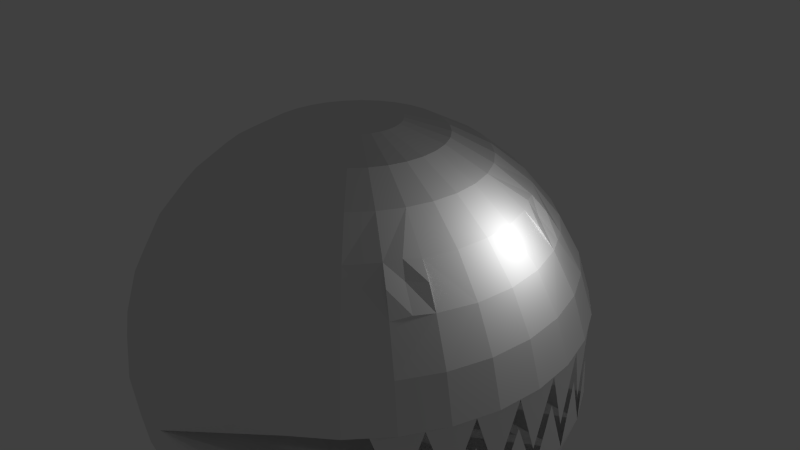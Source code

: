 # Source: snakehead.blend  (saved by Blender 2.76.0; exported with 4.5.12 LTS)
import bpy
from mathutils import Matrix  # noqa: F401  (used for matrix-valued properties, if any)

bpy.ops.wm.read_factory_settings(use_empty=True)
scene = bpy.context.scene
scene.name = 'Scene'

# ---- collections
col_collection_1 = bpy.data.collections.new('Collection 1'); scene.collection.children.link(col_collection_1)

# ---- materials (node trees are filled in below, after node groups)
mat_material_001 = bpy.data.materials.new('Material.001')
mat_material_001.alpha_threshold = 0.0
mat_material_001.use_transparent_shadow = False
mat_material_001.roughness = 0.5
mat_material_001.specular_intensity = 0.02098

# ---- material node trees

# ---- world
world_world = bpy.data.worlds.new('World'); scene.world = world_world
world_world.color = (0.05088, 0.05088, 0.05088)
world_world.use_sun_shadow = False
world_world.sun_shadow_jitter_overblur = 0.0
world_world.cycles.sampling_method = 'MANUAL'
world_world.cycles.sample_map_resolution = 256

# ---- cameras
cam_camera = bpy.data.cameras.new('Camera')
cam_camera.clip_end = 100.0
cam_camera.lens = 35.0
cam_camera.sensor_width = 32.0
cam_camera.sensor_height = 18.0
cam_camera.ortho_scale = 7.314
cam_camera.dof.focus_distance = 0.0
cam_camera.dof.aperture_fstop = 128.0

# ---- lights
light_point = bpy.data.lights.new('Point', 'POINT')
light_point.transmission_factor = 0.0
light_point.energy = 100.0
light_point.shadow_buffer_clip_start = 0.5
light_point.shadow_soft_size = 0.1
light_point.shadow_maximum_resolution = 0.006
light_point.use_absolute_resolution = True
light_point.cycles.use_multiple_importance_sampling = False
light_lamp = bpy.data.lights.new('Lamp', 'POINT')
light_lamp.transmission_factor = 0.0
light_lamp.cutoff_distance = 30.0
light_lamp.energy = 100.0
light_lamp.shadow_buffer_clip_start = 1.001
light_lamp.shadow_soft_size = 0.1
light_lamp.shadow_maximum_resolution = 0.006
light_lamp.use_absolute_resolution = True
light_lamp.cycles.use_multiple_importance_sampling = False

# ---- meshes
me_sphere = bpy.data.meshes.new('Sphere')
me_sphere.from_pydata([(-0.3539, 0.05439, 1.16), (-0.5318, 0.05439, 1.106), (-0.6957, 0.05439, 1.019), (-0.8394, 0.05439, 0.9007), (-0.9573, 0.05439, 0.757), (-1.045, 0.05439, 0.5931), (-1.099, 0.05439, 0.4153), (-1.117, 0.05439, 0.2303), (-1.099, 0.05439, 0.0453), (-1.045, 0.05439, -0.1326), (-0.9573, 0.05439, -0.2965), (-0.8394, 0.05439, -0.4402), (-0.6957, 0.05439, -0.5581), (-0.5318, 0.05439, -0.6457), (-0.3539, 0.05439, -0.6997), (-0.1689, 0.05439, -0.7179), (-0.3503, 0.09047, 1.16), (-0.5248, 0.1252, 1.106), (-0.6856, 0.1572, 1.019), (-0.8265, 0.1852, 0.9007), (-0.9421, 0.2082, 0.757), (-1.028, 0.2253, 0.5931), (-1.081, 0.2358, 0.4153), (-1.099, 0.2394, 0.2303), (-1.081, 0.2358, 0.0453), (-1.028, 0.2253, -0.1326), (-0.9421, 0.2082, -0.2965), (-0.8265, 0.1852, -0.4402), (-0.6856, 0.1572, -0.5581), (-0.5248, 0.1252, -0.6457), (-0.3503, 0.09047, -0.6997), (-0.3398, 0.1252, 1.16), (-0.5041, 0.1932, 1.106), (-0.6556, 0.256, 1.019), (-0.7883, 0.311, 0.9007), (-0.8973, 0.3561, 0.757), (-0.9782, 0.3896, 0.5931), (-1.028, 0.4103, 0.4153), (-1.045, 0.4172, 0.2303), (-1.028, 0.4103, 0.0453), (-0.9782, 0.3896, -0.1326), (-0.8973, 0.3561, -0.2965), (-0.7883, 0.311, -0.4402), (-0.6556, 0.256, -0.5581), (-0.5041, 0.1932, -0.6457), (-0.3398, 0.1252, -0.6997), (-0.3227, 0.1572, 1.16), (-0.4706, 0.256, 1.106), (-0.6069, 0.347, 1.019), (-0.7264, 0.4269, 0.9007), (-0.8244, 0.4924, 0.757), (-0.8973, 0.5411, 0.5931), (-0.9421, 0.571, 0.4153), (-0.9573, 0.5812, 0.2303), (-0.9421, 0.571, 0.0453), (-0.8973, 0.5411, -0.1326), (-0.8244, 0.4924, -0.2965), (-0.7264, 0.4269, -0.4402), (-0.6069, 0.347, -0.5581), (-0.4706, 0.256, -0.6457), (-0.3227, 0.1572, -0.6997), (-0.2997, 0.1852, 1.16), (-0.4255, 0.311, 1.106), (-0.5414, 0.4269, 1.019), (-0.643, 0.5285, 0.9007), (-0.7264, 0.6118, 0.757), (-0.7883, 0.6738, 0.5931), (-0.8265, 0.712, 0.4153), (-0.8394, 0.7248, 0.2303), (-0.8265, 0.712, 0.0453), (-0.7883, 0.6738, -0.1326), (-0.7264, 0.6118, -0.2965), (-0.643, 0.5285, -0.4402), (-0.5414, 0.4269, -0.5581), (-0.4255, 0.311, -0.6457), (-0.2997, 0.1852, -0.6997), (-0.2717, 0.2082, 1.16), (-0.3705, 0.3561, 1.106), (-0.4616, 0.4924, 1.019), (-0.5414, 0.6118, 0.9007), (-0.6069, 0.7099, 0.757), (-0.6556, 0.7827, 0.5931), (-0.6856, 0.8276, 0.4153), (-0.6957, 0.8428, 0.2303), (-0.6856, 0.8276, 0.0453), (-0.6556, 0.7827, -0.1326), (-0.6069, 0.7099, -0.2965), (-0.5414, 0.6118, -0.4402), (-0.4616, 0.4924, -0.5581), (-0.3705, 0.3561, -0.6457), (-0.2717, 0.2082, -0.6997), (-0.2397, 0.2253, 1.16), (-0.3078, 0.3896, 1.106), (-0.3705, 0.5411, 1.019), (-0.4255, 0.6738, 0.9007), (-0.4706, 0.7827, 0.757), (-0.5041, 0.8637, 0.5931), (-0.5248, 0.9135, 0.4153), (-0.5318, 0.9304, 0.2303), (-0.5248, 0.9135, 0.0453), (-0.5041, 0.8637, -0.1326), (-0.4706, 0.7827, -0.2965), (-0.4255, 0.6738, -0.4402), (-0.3705, 0.5411, -0.5581), (-0.3078, 0.3896, -0.6457), (-0.2397, 0.2253, -0.6997), (-0.205, 0.2358, 1.16), (-0.2397, 0.4103, 1.106), (-0.2717, 0.571, 1.019), (-0.2997, 0.712, 0.9007), (-0.3227, 0.8276, 0.757), (-0.3398, 0.9135, 0.5931), (-0.3503, 0.9665, 0.4153), (-0.3539, 0.9843, 0.2303), (-0.3503, 0.9665, 0.0453), (-0.3398, 0.9135, -0.1326), (-0.3227, 0.8276, -0.2965), (-0.2997, 0.712, -0.4402), (-0.2717, 0.571, -0.5581), (-0.2397, 0.4103, -0.6457), (-0.205, 0.2358, -0.6997), (-0.1689, 0.2394, 1.16), (-0.1689, 0.4172, 1.106), (-0.1689, 0.5812, 1.019), (-0.1689, 0.7248, 0.9007), (-0.1689, 0.8428, 0.757), (-0.1689, 0.9304, 0.5931), (-0.1689, 0.9843, 0.4153), (-0.1689, 1.003, 0.2303), (-0.1689, 0.9843, 0.0453), (-0.1689, 0.9304, -0.1326), (-0.1689, 0.8428, -0.2965), (-0.1689, 0.7248, -0.4402), (-0.1689, 0.5812, -0.5581), (-0.1689, 0.4172, -0.6457), (-0.1689, 0.2394, -0.6997), (-0.1328, 0.2358, 1.16), (-0.09813, 0.4103, 1.106), (-0.06615, 0.571, 1.019), (-0.03812, 0.712, 0.9007), (-0.01511, 0.8276, 0.757), (0.001981, 0.9135, 0.5931), (0.01251, 0.9665, 0.4153), (0.01251, 0.9665, 0.0453), (0.001981, 0.9135, -0.1326), (-0.01511, 0.8276, -0.2965), (-0.03812, 0.712, -0.4402), (-0.06615, 0.571, -0.5581), (-0.09813, 0.4103, -0.6457), (-0.1328, 0.2358, -0.6997), (-0.09813, 0.2253, 1.16), (-0.03006, 0.3896, 1.106), (0.03267, 0.5411, 1.019), (0.08766, 0.6738, 0.9007), (0.1328, 0.7827, 0.757), (0.1663, 0.8637, 0.5931), (0.187, 0.9135, 0.4153), (0.187, 0.9135, 0.0453), (0.1663, 0.8637, -0.1326), (0.1328, 0.7827, -0.2965), (0.08766, 0.6738, -0.4402), (0.03267, 0.5411, -0.5581), (-0.03006, 0.3896, -0.6457), (-0.09813, 0.2253, -0.6997), (-0.06615, 0.2082, 1.16), (0.03267, 0.3561, 1.106), (0.1237, 0.4924, 1.019), (0.2036, 0.6118, 0.9007), (0.2691, 0.7099, 0.757), (0.3178, 0.7827, 0.5931), (0.3477, 0.8276, 0.4153), (0.3477, 0.8276, 0.0453), (0.3178, 0.7827, -0.1326), (0.2691, 0.7099, -0.2965), (0.2036, 0.6118, -0.4402), (0.1237, 0.4924, -0.5581), (0.03267, 0.3561, -0.6457), (-0.06615, 0.2082, -0.6997), (-0.03812, 0.1852, 1.16), (0.08766, 0.311, 1.106), (0.2036, 0.4269, 1.019), (0.3052, 0.5285, 0.9007), (0.3885, 0.6118, 0.757), (0.4505, 0.6738, 0.5931), (0.4887, 0.712, 0.4153), (0.4887, 0.712, 0.0453), (0.4505, 0.6738, -0.1326), (0.3885, 0.6118, -0.2965), (0.3052, 0.5285, -0.4402), (0.2036, 0.4269, -0.5581), (0.08766, 0.311, -0.6457), (-0.03812, 0.1852, -0.6997), (-0.01511, 0.1572, 1.16), (0.1328, 0.256, 1.106), (0.2691, 0.347, 1.019), (0.3885, 0.4269, 0.9054), (0.4866, 0.4924, 0.757), (0.5594, 0.5411, 0.5931), (0.6043, 0.571, 0.4153), (0.6043, 0.571, 0.0453), (0.5594, 0.5411, -0.1326), (0.4866, 0.4924, -0.2965), (0.3885, 0.4269, -0.4402), (0.2691, 0.347, -0.5581), (0.1328, 0.256, -0.6457), (-0.01511, 0.1572, -0.6997), (0.001982, 0.1252, 1.16), (0.1663, 0.1932, 1.106), (0.3178, 0.256, 1.019), (0.4505, 0.311, 0.901), (0.5594, 0.3561, 0.7617), (0.6404, 0.3896, 0.5931), (0.6902, 0.4103, 0.4153), (0.6902, 0.4103, 0.0453), (0.6404, 0.3896, -0.1326), (0.5594, 0.3561, -0.2965), (0.4505, 0.311, -0.4402), (0.3178, 0.256, -0.5581), (0.1663, 0.1932, -0.6457), (0.001982, 0.1252, -0.6997), (0.01251, 0.09047, 1.16), (0.187, 0.1252, 1.106), (0.3477, 0.1572, 1.019), (0.4887, 0.1852, 0.9007), (0.6043, 0.2082, 0.757), (0.6902, 0.2253, 0.5931), (0.7432, 0.2358, 0.4153), (0.7432, 0.2358, 0.0453), (0.6902, 0.2253, -0.1326), (0.6043, 0.2082, -0.2965), (0.4887, 0.1852, -0.4402), (0.3477, 0.1572, -0.5581), (0.187, 0.1252, -0.6457), (0.01251, 0.09047, -0.6997), (0.01606, 0.05439, 1.16), (0.1939, 0.05439, 1.106), (0.3579, 0.05439, 1.019), (0.5015, 0.05439, 0.9007), (0.6195, 0.05439, 0.757), (0.7071, 0.05439, 0.5931), (0.761, 0.05439, 0.4153), (0.761, 0.05439, 0.0453), (0.7071, 0.05439, -0.1326), (0.6195, 0.05439, -0.2965), (0.5015, 0.05439, -0.4402), (0.3579, 0.05439, -0.5581), (0.1939, 0.05439, -0.6457), (0.01606, 0.05439, -0.6997), (0.01251, 0.0183, 1.16), (0.187, -0.0164, 1.106), (0.3477, -0.04838, 1.019), (0.4887, -0.07641, 0.9007), (0.6043, -0.09942, 0.757), (0.6902, -0.1165, 0.5931), (0.7432, -0.127, 0.4153), (0.7432, -0.127, 0.0453), (0.6902, -0.1165, -0.1326), (0.6043, -0.09942, -0.2965), (0.4887, -0.07641, -0.4402), (0.3477, -0.04838, -0.5581), (0.187, -0.0164, -0.6457), (0.01251, 0.0183, -0.6997), (0.001982, -0.0164, 1.16), (0.1663, -0.08447, 1.106), (0.3178, -0.1472, 1.019), (0.4505, -0.2022, 0.901), (0.5594, -0.2473, 0.7617), (0.6404, -0.2808, 0.5931), (0.6902, -0.3015, 0.4153), (0.6902, -0.3015, 0.0453), (0.6404, -0.2808, -0.1326), (0.5594, -0.2473, -0.2965), (0.4505, -0.2022, -0.4402), (0.3178, -0.1472, -0.5581), (0.1663, -0.08447, -0.6457), (0.001981, -0.0164, -0.6997), (-0.01511, -0.04838, 1.16), (0.1328, -0.1472, 1.106), (0.2691, -0.2383, 1.019), (0.3885, -0.3181, 0.9054), (0.4866, -0.3836, 0.757), (0.5594, -0.4323, 0.5931), (0.6043, -0.4623, 0.4153), (0.6043, -0.4623, 0.0453), (0.5594, -0.4323, -0.1326), (0.4866, -0.3836, -0.2965), (0.3885, -0.3181, -0.4402), (0.2691, -0.2383, -0.5581), (0.1328, -0.1472, -0.6457), (-0.01511, -0.04838, -0.6997), (-0.03812, -0.07641, 1.16), (0.08766, -0.2022, 1.106), (0.2036, -0.3181, 1.019), (0.3052, -0.4197, 0.9007), (0.3885, -0.5031, 0.757), (0.4505, -0.565, 0.5931), (0.4887, -0.6032, 0.4153), (0.4887, -0.6032, 0.0453), (0.4505, -0.565, -0.1326), (0.3885, -0.5031, -0.2965), (0.3052, -0.4197, -0.4402), (0.2036, -0.3181, -0.5581), (0.08766, -0.2022, -0.6457), (-0.03812, -0.07641, -0.6997), (-0.06615, -0.09942, 1.16), (0.03267, -0.2473, 1.106), (0.1237, -0.3836, 1.019), (0.2036, -0.5031, 0.9007), (0.2691, -0.6011, 0.757), (0.3178, -0.674, 0.5931), (0.3477, -0.7188, 0.4153), (0.3477, -0.7188, 0.0453), (0.3178, -0.674, -0.1326), (0.2691, -0.6011, -0.2965), (0.2036, -0.5031, -0.4402), (0.1237, -0.3836, -0.5581), (0.03267, -0.2473, -0.6457), (-0.06615, -0.09942, -0.6997), (-0.09813, -0.1165, 1.16), (-0.03006, -0.2808, 1.106), (0.03267, -0.4323, 1.019), (0.08766, -0.565, 0.9007), (0.1328, -0.674, 0.757), (0.1663, -0.7549, 0.5931), (0.187, -0.8048, 0.4153), (0.187, -0.8048, 0.0453), (0.1663, -0.7549, -0.1326), (0.1328, -0.674, -0.2965), (0.08766, -0.565, -0.4402), (0.03267, -0.4323, -0.5581), (-0.03006, -0.2808, -0.6457), (-0.09813, -0.1165, -0.6997), (-0.1328, -0.127, 1.16), (-0.09813, -0.3015, 1.106), (-0.06615, -0.4623, 1.019), (-0.03812, -0.6032, 0.9007), (-0.01511, -0.7188, 0.757), (0.001982, -0.8048, 0.5931), (0.01251, -0.8577, 0.4153), (0.01251, -0.8577, 0.0453), (0.001982, -0.8048, -0.1326), (-0.01511, -0.7188, -0.2965), (-0.03812, -0.6032, -0.4402), (-0.06615, -0.4623, -0.5581), (-0.09813, -0.3015, -0.6457), (-0.1328, -0.127, -0.6997), (-0.1689, -0.1306, 1.16), (-0.1689, -0.3085, 1.106), (-0.1689, -0.4724, 1.019), (-0.1689, -0.6161, 0.9007), (-0.1689, -0.734, 0.757), (-0.1689, -0.8216, 0.5931), (-0.1689, -0.8756, 0.4153), (-0.1689, -0.8938, 0.2303), (-0.1689, -0.8756, 0.0453), (-0.1689, -0.8216, -0.1326), (-0.1689, -0.734, -0.2965), (-0.1689, -0.6161, -0.4402), (-0.1689, -0.4724, -0.5581), (-0.1689, -0.3085, -0.6457), (-0.1689, -0.1306, -0.6997), (-0.205, -0.127, 1.16), (-0.2397, -0.3015, 1.106), (-0.2717, -0.4623, 1.019), (-0.2997, -0.6032, 0.9007), (-0.3227, -0.7188, 0.757), (-0.3398, -0.8048, 0.5931), (-0.3503, -0.8577, 0.4153), (-0.3539, -0.8756, 0.2303), (-0.3503, -0.8577, 0.0453), (-0.3398, -0.8048, -0.1326), (-0.3227, -0.7188, -0.2965), (-0.2997, -0.6032, -0.4402), (-0.2717, -0.4623, -0.5581), (-0.2397, -0.3015, -0.6457), (-0.205, -0.127, -0.6997), (-0.1689, 0.05439, 1.178), (-0.2397, -0.1165, 1.16), (-0.3078, -0.2808, 1.106), (-0.3705, -0.4323, 1.019), (-0.4255, -0.565, 0.9007), (-0.4706, -0.674, 0.757), (-0.5041, -0.7549, 0.5931), (-0.5248, -0.8048, 0.4153), (-0.5318, -0.8216, 0.2303), (-0.5248, -0.8048, 0.0453), (-0.5041, -0.7549, -0.1326), (-0.4706, -0.674, -0.2965), (-0.4255, -0.565, -0.4402), (-0.3705, -0.4323, -0.5581), (-0.3078, -0.2808, -0.6457), (-0.2397, -0.1165, -0.6997), (-0.2717, -0.09942, 1.16), (-0.3705, -0.2473, 1.106), (-0.4616, -0.3836, 1.019), (-0.5414, -0.5031, 0.9007), (-0.6069, -0.6011, 0.757), (-0.6556, -0.674, 0.5931), (-0.6856, -0.7188, 0.4153), (-0.6957, -0.734, 0.2303), (-0.6856, -0.7188, 0.0453), (-0.6556, -0.674, -0.1326), (-0.6069, -0.6011, -0.2965), (-0.5414, -0.5031, -0.4402), (-0.4616, -0.3836, -0.5581), (-0.3705, -0.2473, -0.6457), (-0.2717, -0.09942, -0.6997), (-0.2997, -0.07641, 1.16), (-0.4255, -0.2022, 1.106), (-0.5414, -0.3181, 1.019), (-0.643, -0.4197, 0.9007), (-0.7264, -0.5031, 0.757), (-0.7883, -0.565, 0.5931), (-0.8265, -0.6032, 0.4153), (-0.8394, -0.6161, 0.2303), (-0.8265, -0.6032, 0.0453), (-0.7883, -0.565, -0.1326), (-0.7264, -0.5031, -0.2965), (-0.643, -0.4197, -0.4402), (-0.5414, -0.3181, -0.5581), (-0.4255, -0.2022, -0.6457), (-0.2997, -0.07641, -0.6997), (-0.3227, -0.04838, 1.16), (-0.4706, -0.1472, 1.106), (-0.6069, -0.2383, 1.019), (-0.7264, -0.3181, 0.9007), (-0.8244, -0.3836, 0.757), (-0.8973, -0.4323, 0.5931), (-0.9421, -0.4623, 0.4153), (-0.9573, -0.4724, 0.2303), (-0.9421, -0.4623, 0.0453), (-0.8973, -0.4323, -0.1326), (-0.8244, -0.3836, -0.2965), (-0.7264, -0.3181, -0.4402), (-0.6069, -0.2383, -0.5581), (-0.4706, -0.1472, -0.6457), (-0.3227, -0.04838, -0.6997), (-0.3398, -0.0164, 1.16), (-0.5041, -0.08447, 1.106), (-0.6556, -0.1472, 1.019), (-0.7883, -0.2022, 0.9007), (-0.8973, -0.2473, 0.757), (-0.9782, -0.2808, 0.5931), (-1.028, -0.3015, 0.4153), (-1.045, -0.3085, 0.2303), (-1.028, -0.3015, 0.0453), (-0.9782, -0.2808, -0.1326), (-0.8973, -0.2473, -0.2965), (-0.7883, -0.2022, -0.4402), (-0.6556, -0.1472, -0.5581), (-0.5041, -0.08447, -0.6457), (-0.3398, -0.0164, -0.6997), (-0.3503, 0.0183, 1.16), (-0.5248, -0.0164, 1.106), (-0.6856, -0.04838, 1.019), (-0.8265, -0.07641, 0.9007), (-0.9421, -0.09942, 0.757), (-1.028, -0.1165, 0.5931), (-1.081, -0.127, 0.4153), (-1.099, -0.1306, 0.2303), (-1.081, -0.127, 0.0453), (-1.028, -0.1165, -0.1326), (-0.9421, -0.09942, -0.2965), (-0.8265, -0.07641, -0.4402), (-0.6856, -0.04838, -0.5581), (-0.5248, -0.0164, -0.6457), (-0.3503, 0.0183, -0.6997), (0.6473, -0.3819, 0.3089), (0.7167, -0.2143, 0.2921), (0.7521, -0.03632, 0.2916), (0.7521, 0.1451, 0.291), (0.7167, 0.323, 0.2828), (0.6473, 0.4906, 0.278), (0.5465, -0.5327, 0.294), (0.6473, 0.4906, 0.4153), (0.7167, 0.323, 0.4153), (0.7521, 0.1451, 0.4153), (0.7521, -0.03632, 0.4153), (0.7167, -0.2143, 0.4153), (0.6473, -0.3819, 0.4153), (0.5465, -0.5327, 0.4153), (0.7432, 0.05439, 0.4153), (0.682, 0.4068, 0.1464), (0.7344, 0.2341, 0.1456), (0.7521, 0.05439, 0.1473), (0.7344, -0.1253, 0.135), (0.682, -0.2981, 0.1368), (0.5969, -0.4573, 0.1389), (0.4376, 0.4596, 0.8403), (0.505, 0.3335, 0.8423), (0.4195, 0.3689, 0.9094), (0.523, 0.4242, 0.7657), (0.505, -0.2247, 0.8423), (0.4376, -0.3509, 0.8403), (0.523, -0.3155, 0.7657), (0.4195, -0.2601, 0.9094), (0.4534, 0.3915, 0.8488), (0.4534, -0.2827, 0.8488)], [], [(4, 3, 19), (12, 11, 27), (5, 4, 20), (12, 28, 29), (5, 21, 22), (14, 13, 29), (7, 6, 22), (7, 23, 24), (1, 0, 16), (9, 8, 24), (2, 1, 17), (9, 25, 26), (2, 18, 19), (10, 26, 27), (19, 18, 33), (26, 41, 42), (20, 19, 34), (27, 42, 43), (20, 35, 36), (29, 28, 43), (21, 36, 37), (30, 29, 44), (23, 22, 37), (23, 38, 39), (16, 31, 32), (25, 24, 39), (18, 17, 32), (26, 25, 40), (38, 37, 52), (38, 53, 54), (31, 46, 47), (39, 54, 55), (32, 47, 48), (41, 40, 55), (33, 48, 49), (42, 41, 56), (34, 49, 50), (43, 42, 57), (35, 50, 51), (43, 58, 59), (37, 36, 51), (44, 59, 60), (57, 56, 71), (49, 64, 65), (57, 72, 73), (50, 65, 66), (59, 58, 73), (52, 51, 66), (59, 74, 75), (52, 67, 68), (54, 53, 68), (47, 46, 61), (54, 69, 70), (47, 62, 63), (56, 55, 70), (49, 48, 63), (68, 83, 84), (61, 76, 77), (69, 84, 85), (62, 77, 78), (71, 70, 85), (64, 63, 78), (71, 86, 87), (65, 64, 79), (72, 87, 88), (66, 65, 80), (74, 73, 88), (67, 66, 81), (75, 74, 89), (68, 67, 82), (79, 94, 95), (88, 87, 102), (81, 80, 95), (89, 88, 103), (81, 96, 97), (90, 89, 104), (83, 82, 97), (83, 98, 99), (77, 76, 91), (85, 84, 99), (78, 77, 92), (85, 100, 101), (78, 93, 94), (87, 86, 101), (99, 98, 113), (91, 106, 107), (100, 99, 114), (92, 107, 108), (100, 115, 116), (93, 108, 109), (101, 116, 117), (95, 94, 109), (102, 117, 118), (96, 95, 110), (103, 118, 119), (96, 111, 112), (105, 104, 119), (97, 112, 113), (118, 117, 132), (111, 110, 125), (118, 133, 134), (112, 111, 126), (119, 134, 135), (112, 127, 128), (114, 113, 128), (106, 121, 122), (114, 129, 130), (107, 122, 123), (115, 130, 131), (108, 123, 124), (116, 131, 132), (110, 109, 124), (129, 143, 144), (123, 122, 137), (131, 130, 144), (123, 138, 139), (132, 131, 145), (124, 139, 140), (133, 132, 146), (125, 140, 141), (134, 133, 147), (127, 126, 141), (135, 134, 148), (122, 121, 136), (148, 147, 161), (141, 155, 156), (148, 162, 163), (136, 150, 151), (144, 143, 157), (138, 137, 151), (144, 158, 159), (138, 152, 153), (146, 145, 159), (139, 153, 154), (147, 146, 160), (141, 140, 154), (152, 151, 165), (158, 172, 173), (152, 166, 167), (160, 159, 173), (153, 167, 168), (161, 160, 174), (155, 154, 168), (161, 175, 176), (155, 169, 170), (163, 162, 176), (150, 164, 165), (158, 157, 171), (169, 183, 184), (176, 190, 191), (164, 178, 179), (172, 171, 185), (165, 179, 180), (173, 172, 186), (167, 166, 180), (173, 187, 188), (168, 167, 181), (174, 188, 189), (168, 182, 183), (176, 175, 189), (187, 186, 200), (181, 180, 194), (188, 187, 201), (181, 195, 488, 196), (188, 202, 203), (182, 196, 197), (190, 189, 203), (183, 197, 198), (191, 190, 204), (179, 178, 192), (186, 185, 199), (179, 193, 194), (204, 218, 219), (193, 192, 206), (199, 213, 214), (193, 207, 208), (200, 214, 215), (195, 194, 208), (202, 201, 215), (195, 490, 496), (202, 216, 217), (197, 196, 491, 210), (203, 217, 218), (198, 197, 211), (209, 208, 222), (216, 215, 229), (209, 223, 224), (217, 216, 230), (210, 224, 225), (218, 217, 231), (212, 211, 225), (219, 218, 232), (206, 220, 221), (213, 227, 228), (208, 207, 221), (215, 214, 228), (221, 220, 234), (227, 241, 242), (222, 221, 235), (229, 228, 242), (222, 236, 237), (229, 243, 244), (224, 223, 237), (230, 244, 245), (224, 238, 239), (231, 245, 246), (226, 225, 239), (233, 232, 246), (244, 243, 257), (237, 251, 252), (245, 244, 258), (238, 252, 253), (246, 245, 259), (240, 239, 253), (246, 260, 261), (234, 248, 249), (241, 255, 256), (235, 249, 250), (243, 242, 256), (237, 236, 250), (249, 248, 262), (255, 269, 270), (249, 263, 264), (257, 256, 270), (250, 264, 265), (257, 271, 272), (252, 251, 265), (258, 272, 273), (252, 266, 267), (259, 273, 274), (254, 253, 267), (260, 274, 275), (273, 272, 286), (266, 494, 280, 281), (274, 273, 287), (267, 281, 282), (275, 274, 288), (262, 276, 277), (270, 269, 283), (263, 277, 278), (271, 270, 284), (264, 278, 279), (271, 285, 286), (266, 492, 497), (277, 276, 290), (283, 297, 298), (277, 291, 292), (284, 298, 299), (278, 292, 293), (285, 299, 300), (280, 493, 279, 293), (287, 286, 300), (280, 294, 295), (288, 287, 301), (282, 281, 295), (289, 288, 302), (295, 294, 308), (301, 315, 316), (296, 295, 309), (302, 316, 317), (291, 290, 304), (297, 311, 312), (292, 291, 305), (298, 312, 313), (292, 306, 307), (300, 299, 313), (293, 307, 308), (301, 300, 314), (311, 325, 326), (305, 319, 320), (313, 312, 326), (307, 306, 320), (314, 313, 327), (307, 321, 322), (314, 328, 329), (308, 322, 323), (316, 315, 329), (310, 309, 323), (317, 316, 330), (338, 353, 324), (305, 304, 318), (330, 329, 343), (324, 323, 337), (330, 344, 345), (325, 353, 339), (143, 128, 157), (318, 332, 333), (325, 339, 340), (319, 333, 334), (327, 326, 340), (321, 320, 334), (328, 327, 341), (321, 335, 336), (328, 342, 343), (322, 336, 337), (334, 333, 347), (341, 340, 355), (335, 334, 348), (342, 341, 356), (335, 349, 350), (343, 342, 357), (336, 350, 351), (343, 358, 359), (338, 337, 351), (345, 344, 359), (129, 128, 143), (127, 142, 128), (332, 346, 347), (339, 354, 355), (351, 366, 367), (360, 359, 374), (353, 352, 367), (353, 368, 369), (346, 361, 362), (355, 354, 369), (347, 362, 363), (356, 355, 370), (349, 348, 363), (356, 371, 372), (349, 364, 365), (357, 372, 373), (350, 365, 366), (359, 358, 373), (371, 370, 386), (364, 363, 379), (371, 387, 388), (365, 364, 380), (372, 388, 389), (365, 381, 382), (373, 389, 390), (367, 366, 382), (374, 390, 391), (368, 367, 383), (368, 384, 385), (362, 361, 377), (369, 385, 386), (363, 362, 378), (390, 405, 406), (383, 398, 399), (385, 384, 399), (377, 392, 393), (385, 400, 401), (379, 378, 393), (387, 386, 401), (379, 394, 395), (387, 402, 403), (381, 380, 395), (389, 388, 403), (381, 396, 397), (389, 404, 405), (383, 382, 397), (402, 417, 418), (396, 395, 410), (404, 403, 418), (396, 411, 412), (405, 404, 419), (398, 397, 412), (405, 420, 421), (398, 413, 414), (400, 399, 414), (393, 392, 407), (400, 415, 416), (393, 408, 409), (402, 401, 416), (394, 409, 410), (414, 429, 430), (408, 407, 422), (415, 430, 431), (409, 408, 423), (417, 416, 431), (410, 409, 424), (417, 432, 433), (411, 410, 425), (419, 418, 433), (411, 426, 427), (419, 434, 435), (413, 412, 427), (420, 435, 436), (414, 413, 428), (425, 440, 441), (434, 433, 448), (426, 441, 442), (435, 434, 449), (428, 427, 442), (436, 435, 450), (429, 428, 443), (429, 444, 445), (422, 437, 438), (430, 445, 446), (423, 438, 439), (432, 431, 446), (424, 439, 440), (433, 432, 447), (444, 459, 460), (438, 437, 452), (446, 445, 460), (439, 438, 453), (447, 446, 461), (440, 439, 454), (447, 462, 463), (441, 440, 455), (448, 463, 464), (441, 456, 457), (449, 464, 465), (442, 457, 458), (450, 465, 466), (444, 443, 458), (0, 376, 16), (15, 14, 30), (16, 376, 31), (15, 30, 45), (31, 376, 46), (15, 45, 60), (46, 376, 61), (15, 60, 75), (61, 376, 76), (15, 75, 90), (76, 376, 91), (15, 90, 105), (91, 376, 106), (15, 105, 120), (106, 376, 121), (15, 120, 135), (121, 376, 136), (15, 135, 149), (136, 376, 150), (15, 149, 163), (150, 376, 164), (15, 163, 177), (164, 376, 178), (15, 177, 191), (178, 376, 192), (15, 191, 205), (192, 376, 206), (15, 205, 219), (206, 376, 220), (15, 219, 233), (220, 376, 234), (15, 233, 247), (234, 376, 248), (15, 247, 261), (15, 261, 275), (248, 376, 262), (262, 376, 276), (15, 275, 289), (276, 376, 290), (15, 289, 303), (290, 376, 304), (15, 303, 317), (304, 376, 318), (15, 317, 331), (318, 376, 332), (15, 331, 345), (332, 376, 346), (15, 345, 360), (346, 376, 361), (15, 360, 375), (361, 376, 377), (15, 375, 391), (377, 376, 392), (15, 391, 406), (392, 376, 407), (15, 406, 421), (407, 376, 422), (15, 421, 436), (422, 376, 437), (15, 436, 451), (437, 376, 452), (15, 451, 466), (464, 463, 11), (457, 456, 4), (465, 464, 12), (458, 457, 5), (465, 13, 14), (459, 458, 6), (452, 376, 0), (15, 466, 14), (459, 7, 8), (453, 452, 0), (460, 8, 9), (453, 1, 2), (461, 9, 10), (454, 2, 3), (462, 10, 11), (456, 455, 3), (20, 4, 19), (28, 12, 27), (21, 5, 20), (13, 12, 29), (6, 5, 22), (30, 14, 29), (23, 7, 22), (8, 7, 24), (17, 1, 16), (25, 9, 24), (18, 2, 17), (10, 9, 26), (3, 2, 19), (11, 10, 27), (34, 19, 33), (27, 26, 42), (35, 20, 34), (28, 27, 43), (21, 20, 36), (44, 29, 43), (22, 21, 37), (45, 30, 44), (38, 23, 37), (24, 23, 39), (17, 16, 32), (40, 25, 39), (33, 18, 32), (41, 26, 40), (53, 38, 52), (39, 38, 54), (32, 31, 47), (40, 39, 55), (33, 32, 48), (56, 41, 55), (34, 33, 49), (57, 42, 56), (35, 34, 50), (58, 43, 57), (36, 35, 51), (44, 43, 59), (52, 37, 51), (45, 44, 60), (72, 57, 71), (50, 49, 65), (58, 57, 73), (51, 50, 66), (74, 59, 73), (67, 52, 66), (60, 59, 75), (53, 52, 68), (69, 54, 68), (62, 47, 61), (55, 54, 70), (48, 47, 63), (71, 56, 70), (64, 49, 63), (69, 68, 84), (62, 61, 77), (70, 69, 85), (63, 62, 78), (86, 71, 85), (79, 64, 78), (72, 71, 87), (80, 65, 79), (73, 72, 88), (81, 66, 80), (89, 74, 88), (82, 67, 81), (90, 75, 89), (83, 68, 82), (80, 79, 95), (103, 88, 102), (96, 81, 95), (104, 89, 103), (82, 81, 97), (105, 90, 104), (98, 83, 97), (84, 83, 99), (92, 77, 91), (100, 85, 99), (93, 78, 92), (86, 85, 101), (79, 78, 94), (102, 87, 101), (114, 99, 113), (92, 91, 107), (115, 100, 114), (93, 92, 108), (101, 100, 116), (94, 93, 109), (102, 101, 117), (110, 95, 109), (103, 102, 118), (111, 96, 110), (104, 103, 119), (97, 96, 112), (120, 105, 119), (98, 97, 113), (133, 118, 132), (126, 111, 125), (119, 118, 134), (127, 112, 126), (120, 119, 135), (113, 112, 128), (129, 114, 128), (107, 106, 122), (115, 114, 130), (108, 107, 123), (116, 115, 131), (109, 108, 124), (117, 116, 132), (125, 110, 124), (130, 129, 144), (138, 123, 137), (145, 131, 144), (124, 123, 139), (146, 132, 145), (125, 124, 140), (147, 133, 146), (126, 125, 141), (148, 134, 147), (142, 127, 141), (149, 135, 148), (137, 122, 136), (162, 148, 161), (142, 141, 156), (149, 148, 163), (137, 136, 151), (158, 144, 157), (152, 138, 151), (145, 144, 159), (139, 138, 153), (160, 146, 159), (140, 139, 154), (161, 147, 160), (155, 141, 154), (166, 152, 165), (159, 158, 173), (153, 152, 167), (174, 160, 173), (154, 153, 168), (175, 161, 174), (169, 155, 168), (162, 161, 176), (156, 155, 170), (177, 163, 176), (151, 150, 165), (172, 158, 171), (170, 169, 184), (177, 176, 191), (165, 164, 179), (186, 172, 185), (166, 165, 180), (187, 173, 186), (181, 167, 180), (174, 173, 188), (182, 168, 181), (175, 174, 189), (169, 168, 183), (190, 176, 189), (201, 187, 200), (195, 181, 194), (202, 188, 201), (182, 181, 196), (189, 188, 203), (183, 182, 197), (204, 190, 203), (184, 183, 198), (205, 191, 204), (193, 179, 192), (200, 186, 199), (180, 179, 194), (205, 204, 219), (207, 193, 206), (200, 199, 214), (194, 193, 208), (201, 200, 215), (209, 490, 195, 208), (216, 202, 215), (196, 488, 491), (203, 202, 217), (211, 197, 210), (204, 203, 218), (212, 474, 198, 211), (223, 209, 222), (230, 216, 229), (210, 489, 209, 224), (231, 217, 230), (211, 210, 225), (232, 218, 231), (226, 475, 212, 225), (233, 219, 232), (207, 206, 221), (214, 213, 228), (222, 208, 221), (229, 215, 228), (235, 221, 234), (228, 227, 242), (236, 222, 235), (243, 229, 242), (223, 222, 237), (230, 229, 244), (238, 224, 237), (231, 230, 245), (225, 224, 239), (232, 231, 246), (240, 476, 226, 239), (247, 233, 246), (258, 244, 257), (238, 237, 252), (259, 245, 258), (239, 238, 253), (260, 246, 259), (254, 477, 240, 253), (247, 246, 261), (235, 234, 249), (242, 241, 256), (236, 235, 250), (257, 243, 256), (251, 237, 250), (263, 249, 262), (256, 255, 270), (250, 249, 264), (271, 257, 270), (251, 250, 265), (258, 257, 272), (266, 252, 265, 492), (259, 258, 273), (253, 252, 267), (260, 259, 274), (268, 478, 254, 267), (261, 260, 275), (287, 273, 286), (267, 266, 281), (288, 274, 287), (268, 267, 282, 479), (289, 275, 288), (263, 262, 277), (284, 270, 283), (264, 263, 278), (285, 271, 284), (265, 264, 279, 495), (272, 271, 286), (280, 494, 493), (291, 277, 290), (284, 283, 298), (278, 277, 292), (285, 284, 299), (279, 278, 293), (286, 285, 300), (294, 280, 293), (301, 287, 300), (281, 280, 295), (302, 288, 301), (296, 480, 282, 295), (303, 289, 302), (309, 295, 308), (302, 301, 316), (310, 296, 309), (303, 302, 317), (305, 291, 304), (298, 297, 312), (306, 292, 305), (299, 298, 313), (293, 292, 307), (314, 300, 313), (294, 293, 308), (315, 301, 314), (312, 311, 326), (306, 305, 320), (327, 313, 326), (321, 307, 320), (328, 314, 327), (308, 307, 322), (315, 314, 329), (309, 308, 323), (330, 316, 329), (324, 310, 323), (331, 317, 330), (156, 170, 128), (319, 305, 318), (344, 330, 343), (338, 324, 337), (331, 330, 345), (142, 156, 128), (157, 128, 171), (319, 318, 333), (326, 325, 340), (320, 319, 334), (341, 327, 340), (335, 321, 334), (342, 328, 341), (322, 321, 336), (329, 328, 343), (323, 322, 337), (348, 334, 347), (356, 341, 355), (349, 335, 348), (357, 342, 356), (336, 335, 350), (358, 343, 357), (337, 336, 351), (344, 343, 359), (352, 338, 351), (360, 345, 359), (353, 338, 352), (354, 339, 353), (333, 332, 347), (340, 339, 355), (352, 351, 367), (375, 360, 374), (368, 353, 367), (354, 353, 369), (347, 346, 362), (370, 355, 369), (348, 347, 363), (371, 356, 370), (364, 349, 363), (357, 356, 372), (350, 349, 365), (358, 357, 373), (351, 350, 366), (374, 359, 373), (387, 371, 386), (380, 364, 379), (372, 371, 388), (381, 365, 380), (373, 372, 389), (366, 365, 382), (374, 373, 390), (383, 367, 382), (375, 374, 391), (384, 368, 383), (369, 368, 385), (378, 362, 377), (370, 369, 386), (379, 363, 378), (391, 390, 406), (384, 383, 399), (400, 385, 399), (378, 377, 393), (386, 385, 401), (394, 379, 393), (402, 387, 401), (380, 379, 395), (388, 387, 403), (396, 381, 395), (404, 389, 403), (382, 381, 397), (390, 389, 405), (398, 383, 397), (403, 402, 418), (411, 396, 410), (419, 404, 418), (397, 396, 412), (420, 405, 419), (413, 398, 412), (406, 405, 421), (399, 398, 414), (415, 400, 414), (408, 393, 407), (401, 400, 416), (394, 393, 409), (417, 402, 416), (395, 394, 410), (415, 414, 430), (423, 408, 422), (416, 415, 431), (424, 409, 423), (432, 417, 431), (425, 410, 424), (418, 417, 433), (426, 411, 425), (434, 419, 433), (412, 411, 427), (420, 419, 435), (428, 413, 427), (421, 420, 436), (429, 414, 428), (426, 425, 441), (449, 434, 448), (427, 426, 442), (450, 435, 449), (443, 428, 442), (451, 436, 450), (444, 429, 443), (430, 429, 445), (423, 422, 438), (431, 430, 446), (424, 423, 439), (447, 432, 446), (425, 424, 440), (448, 433, 447), (445, 444, 460), (453, 438, 452), (461, 446, 460), (454, 439, 453), (462, 447, 461), (455, 440, 454), (448, 447, 463), (456, 441, 455), (449, 448, 464), (442, 441, 457), (450, 449, 465), (443, 442, 458), (451, 450, 466), (459, 444, 458), (12, 464, 11), (5, 457, 4), (13, 465, 12), (6, 458, 5), (466, 465, 14), (7, 459, 6), (460, 459, 8), (1, 453, 0), (461, 460, 9), (454, 453, 2), (462, 461, 10), (455, 454, 3), (463, 462, 11), (4, 456, 3), (325, 311, 353), (310, 324, 353), (198, 474, 212, 475, 226, 481, 254, 478, 268, 479, 282, 480, 296, 310, 353, 184), (128, 170, 353), (170, 184, 353), (199, 185, 128, 353, 311, 297, 283, 269, 255, 241, 227, 213), (171, 128, 185), (269, 283, 467), (255, 269, 468), (241, 255, 469), (227, 241, 470), (213, 227, 471), (199, 213, 472), (283, 297, 473), (482, 475, 474), (483, 476, 475), (484, 476, 477), (485, 478, 477), (486, 479, 478), (487, 479, 480), (493, 497, 279), (493, 494, 497), (494, 266, 497), (491, 496, 210), (491, 488, 496), (488, 195, 496), (497, 495, 279), (497, 492, 495), (492, 265, 495), (496, 489, 210), (496, 490, 489), (490, 209, 489)])
_uv = me_sphere.uv_layers.new(name='UVMap')
_uv.uv.foreach_set('vector', [0.1535, 0.2502, 0.1427, 0.2803, 0.1145, 0.2735, 0.4792, 0.5659, 0.4791, 0.5965, 0.4501, 0.5939, 0.1647, 0.2165, 0.1535, 0.2502, 0.1203, 0.2422, 0.4792, 0.5659, 0.4565, 0.5638, 0.4636, 0.5299, 0.1647, 0.2165, 0.1279, 0.2076, 0.1367, 0.1709, 0.4794, 0.4941, 0.4793, 0.5313, 0.4636, 0.5299, 0.1865, 0.1432, 0.1758, 0.1803, 0.1367, 0.1709, 0.1865, 0.1432, 0.1466, 0.1336, 0.1572, 0.09716, 0.3887, 0.1604, 0.426, 0.1605, 0.4268, 0.168, 0.2048, 0.07178, 0.1963, 0.1066, 0.1572, 0.09716, 0.3555, 0.1602, 0.3887, 0.1604, 0.3902, 0.175, 0.2048, 0.07178, 0.168, 0.06291, 0.1786, 0.0322, 0.1327, 0.3056, 0.1105, 0.3003, 0.1145, 0.2735, 0.2117, 0.04019, 0.1786, 0.0322, 0.1886, 0.006209, 0.1145, 0.2735, 0.1105, 0.3003, 0.08874, 0.2954, 0.1786, 0.0322, 0.146, 0.0249, 0.1609, 0.0, 0.1203, 0.2422, 0.1145, 0.2735, 0.08677, 0.2673, 0.4501, 0.5939, 0.4223, 0.586, 0.4346, 0.5576, 0.1203, 0.2422, 0.08774, 0.2349, 0.09162, 0.1995, 0.4636, 0.5299, 0.4565, 0.5638, 0.4346, 0.5576, 0.1279, 0.2076, 0.09162, 0.1995, 0.09826, 0.1623, 0.4714, 0.4934, 0.4636, 0.5299, 0.4485, 0.5256, 0.1466, 0.1336, 0.1367, 0.1709, 0.09826, 0.1623, 0.1466, 0.1336, 0.1074, 0.1248, 0.1187, 0.08855, 0.4268, 0.168, 0.4291, 0.1751, 0.3947, 0.1891, 0.168, 0.06291, 0.1572, 0.09716, 0.1187, 0.08855, 0.3577, 0.1814, 0.3902, 0.175, 0.3947, 0.1891, 0.1786, 0.0322, 0.168, 0.06291, 0.1317, 0.0548, 0.1074, 0.1248, 0.09826, 0.1623, 0.06191, 0.1548, 0.1074, 0.1248, 0.07035, 0.1172, 0.08236, 0.08107, 0.4291, 0.1751, 0.4328, 0.1818, 0.4021, 0.202, 0.1187, 0.08855, 0.08236, 0.08107, 0.09749, 0.04776, 0.3947, 0.1891, 0.4021, 0.202, 0.375, 0.2207, 0.146, 0.0249, 0.1317, 0.0548, 0.09749, 0.04776, 0.3643, 0.2018, 0.375, 0.2207, 0.3525, 0.2369, 0.4223, 0.586, 0.4121, 0.6096, 0.3819, 0.5946, 0.08677, 0.2673, 0.06056, 0.2619, 0.05692, 0.2286, 0.4346, 0.5576, 0.4223, 0.586, 0.3966, 0.5732, 0.08774, 0.2349, 0.05692, 0.2286, 0.05738, 0.1924, 0.4346, 0.5576, 0.4144, 0.5475, 0.4347, 0.5187, 0.09826, 0.1623, 0.09162, 0.1995, 0.05738, 0.1924, 0.4485, 0.5256, 0.4347, 0.5187, 0.4566, 0.4877, 0.3966, 0.5732, 0.3819, 0.5946, 0.3555, 0.5743, 0.06056, 0.2619, 0.03688, 0.2576, 0.02908, 0.2235, 0.3966, 0.5732, 0.3741, 0.556, 0.3967, 0.534, 0.05692, 0.2286, 0.02908, 0.2235, 0.02644, 0.1867, 0.4347, 0.5187, 0.4144, 0.5475, 0.3967, 0.534, 0.06191, 0.1548, 0.05738, 0.1924, 0.02644, 0.1867, 0.4347, 0.5187, 0.4225, 0.5094, 0.4504, 0.483, 0.06191, 0.1548, 0.02907, 0.1488, 0.03686, 0.111, 0.08236, 0.08107, 0.07035, 0.1172, 0.03686, 0.111, 0.4021, 0.202, 0.4328, 0.1818, 0.4379, 0.1876, 0.08236, 0.08107, 0.04952, 0.07501, 0.06655, 0.04205, 0.4021, 0.202, 0.412, 0.2134, 0.3893, 0.2372, 0.1152, 0.01856, 0.09749, 0.04776, 0.06655, 0.04205, 0.3525, 0.2369, 0.375, 0.2207, 0.3893, 0.2372, 0.03686, 0.111, 0.008241, 0.1066, 0.02145, 0.07061, 0.4379, 0.1876, 0.444, 0.1923, 0.424, 0.2228, 0.04952, 0.07501, 0.02145, 0.07061, 0.04011, 0.0379, 0.412, 0.2134, 0.424, 0.2228, 0.4068, 0.2507, 0.8928, 0.2694, 0.8553, 0.2847, 0.8511, 0.2635, 0.3708, 0.2579, 0.3893, 0.2372, 0.4068, 0.2507, 0.3555, 0.5743, 0.3337, 0.5497, 0.3556, 0.535, 0.02908, 0.2235, 0.03688, 0.2576, 0.01664, 0.2544, 0.3741, 0.556, 0.3556, 0.535, 0.3822, 0.5175, 0.02644, 0.1867, 0.02908, 0.2235, 0.005283, 0.2197, 0.4225, 0.5094, 0.3967, 0.534, 0.3822, 0.5175, 0.02907, 0.1488, 0.02644, 0.1867, 0.0, 0.1826, 0.4504, 0.483, 0.4225, 0.5094, 0.4125, 0.498, 0.03686, 0.111, 0.02907, 0.1488, 0.0009991, 0.1444, 0.3931, 0.2752, 0.4185, 0.288, 0.4131, 0.3103, 0.3822, 0.5175, 0.3556, 0.535, 0.3419, 0.511, 0.692, 0.2624, 0.6581, 0.2488, 0.655, 0.2251, 0.4125, 0.498, 0.3822, 0.5175, 0.3714, 0.4987, 0.692, 0.2624, 0.6886, 0.2361, 0.7261, 0.243, 0.4453, 0.4772, 0.4125, 0.498, 0.405, 0.4851, 0.77, 0.274, 0.7298, 0.2709, 0.7261, 0.243, 0.77, 0.274, 0.7662, 0.2455, 0.8072, 0.2435, 0.424, 0.2228, 0.444, 0.1923, 0.451, 0.1959, 0.8511, 0.2635, 0.8109, 0.2715, 0.8072, 0.2435, 0.4068, 0.2507, 0.424, 0.2228, 0.4378, 0.2297, 0.8511, 0.2635, 0.8477, 0.2372, 0.8859, 0.2266, 0.4068, 0.2507, 0.4268, 0.2608, 0.4185, 0.288, 0.9232, 0.2325, 0.889, 0.2503, 0.8859, 0.2266, 0.8072, 0.2435, 0.7662, 0.2455, 0.7634, 0.2126, 0.451, 0.1959, 0.4586, 0.198, 0.4527, 0.234, 0.8477, 0.2372, 0.8072, 0.2435, 0.8045, 0.2112, 0.4378, 0.2297, 0.4527, 0.234, 0.4485, 0.2671, 0.8477, 0.2372, 0.8451, 0.2067, 0.8836, 0.1992, 0.4268, 0.2608, 0.4485, 0.2671, 0.4461, 0.296, 0.8859, 0.2266, 0.8836, 0.1992, 0.9186, 0.189, 0.4131, 0.3103, 0.4185, 0.288, 0.4461, 0.296, 0.3419, 0.511, 0.3334, 0.4851, 0.3648, 0.4783, 0.6886, 0.2361, 0.655, 0.2251, 0.6526, 0.1977, 0.3714, 0.4987, 0.3648, 0.4783, 0.4005, 0.471, 0.6886, 0.2361, 0.686, 0.2057, 0.7234, 0.2107, 0.4415, 0.4706, 0.405, 0.4851, 0.4005, 0.471, 0.7261, 0.243, 0.7234, 0.2107, 0.7634, 0.2126, 0.3648, 0.4783, 0.3334, 0.4851, 0.3306, 0.4581, 0.686, 0.2057, 0.6526, 0.1977, 0.6512, 0.1676, 0.3648, 0.4783, 0.3625, 0.4571, 0.3989, 0.4564, 0.7234, 0.2107, 0.686, 0.2057, 0.6844, 0.1722, 0.4005, 0.471, 0.3989, 0.4564, 0.4384, 0.4559, 0.7234, 0.2107, 0.7217, 0.1752, 0.7617, 0.1764, 0.8045, 0.2112, 0.7634, 0.2126, 0.7617, 0.1764, 0.4586, 0.198, 0.4665, 0.1988, 0.4682, 0.2355, 0.8045, 0.2112, 0.8028, 0.1757, 0.8435, 0.1733, 0.4527, 0.234, 0.4682, 0.2355, 0.471, 0.2692, 0.8451, 0.2067, 0.8435, 0.1733, 0.8822, 0.1691, 0.4485, 0.2671, 0.471, 0.2692, 0.4747, 0.2987, 0.8836, 0.1992, 0.8822, 0.1691, 0.9173, 0.1634, 0.6526, 0.1977, 0.6246, 0.1871, 0.6234, 0.1615, 0.8028, 0.1757, 0.8023, 0.1385, 0.843, 0.1382, 0.471, 0.2692, 0.4682, 0.2355, 0.4838, 0.234, 0.8822, 0.1691, 0.8435, 0.1733, 0.843, 0.1382, 0.471, 0.2692, 0.4935, 0.2671, 0.5034, 0.296, 0.9173, 0.1634, 0.8822, 0.1691, 0.8817, 0.1375, 0.6234, 0.1615, 0.623, 0.1346, 0.6507, 0.136, 0.3625, 0.4571, 0.3306, 0.4581, 0.3334, 0.431, 0.6512, 0.1676, 0.6507, 0.136, 0.6839, 0.1371, 0.3989, 0.4564, 0.3625, 0.4571, 0.3648, 0.4359, 0.7217, 0.1752, 0.6844, 0.1722, 0.6839, 0.1371, 0.4384, 0.4559, 0.3989, 0.4564, 0.4005, 0.4418, 0.4682, 0.2355, 0.4665, 0.1988, 0.4744, 0.1981, 0.4005, 0.4418, 0.3648, 0.4359, 0.3714, 0.4155, 0.6839, 0.1371, 0.6844, 0.1017, 0.7217, 0.1003, 0.4005, 0.4418, 0.405, 0.4277, 0.4415, 0.4413, 0.4744, 0.1981, 0.4821, 0.1959, 0.4987, 0.2298, 0.843, 0.1382, 0.8023, 0.1385, 0.8028, 0.1008, 0.4935, 0.2671, 0.4838, 0.234, 0.4987, 0.2298, 0.843, 0.1382, 0.8435, 0.1027, 0.8822, 0.1056, 0.4935, 0.2671, 0.5152, 0.2609, 0.531, 0.2882, 0.9169, 0.1366, 0.8817, 0.1375, 0.8822, 0.1056, 0.623, 0.1346, 0.6234, 0.1075, 0.6512, 0.1041, 0.3648, 0.4359, 0.3334, 0.431, 0.3419, 0.4051, 0.6839, 0.1371, 0.6507, 0.136, 0.6512, 0.1041, 0.5152, 0.2609, 0.4987, 0.2298, 0.5124, 0.2229, 0.8435, 0.1027, 0.8451, 0.06831, 0.8836, 0.07466, 0.5152, 0.2609, 0.5352, 0.2509, 0.5564, 0.2754, 0.9173, 0.1094, 0.8822, 0.1056, 0.8836, 0.07466, 0.531, 0.2882, 0.5564, 0.2754, 0.5753, 0.2954, 0.3714, 0.4155, 0.3419, 0.4051, 0.3556, 0.3811, 0.6844, 0.1017, 0.6512, 0.1041, 0.6526, 0.07314, 0.3714, 0.4155, 0.3822, 0.3967, 0.4125, 0.4148, 0.6844, 0.1017, 0.686, 0.06726, 0.7234, 0.06375, 0.4415, 0.4413, 0.405, 0.4277, 0.4125, 0.4148, 0.4821, 0.1959, 0.4891, 0.1924, 0.5124, 0.2229, 0.8435, 0.1027, 0.8028, 0.1008, 0.8045, 0.06429, 0.686, 0.06726, 0.6886, 0.03519, 0.7261, 0.02971, 0.4125, 0.4148, 0.4225, 0.4034, 0.4504, 0.4289, 0.4891, 0.1924, 0.4952, 0.1876, 0.5245, 0.2136, 0.8451, 0.06831, 0.8045, 0.06429, 0.8072, 0.03024, 0.5124, 0.2229, 0.5245, 0.2136, 0.5527, 0.2374, 0.8836, 0.07466, 0.8451, 0.06831, 0.8477, 0.03624, 0.5564, 0.2754, 0.5352, 0.2509, 0.5527, 0.2374, 0.8836, 0.07466, 0.8859, 0.0458, 0.9205, 0.05855, 0.5753, 0.2954, 0.5564, 0.2754, 0.5787, 0.2582, 0.3556, 0.3811, 0.374, 0.3601, 0.3967, 0.3802, 0.6526, 0.07314, 0.655, 0.04428, 0.6886, 0.03519, 0.4125, 0.4148, 0.3822, 0.3967, 0.3967, 0.3802, 0.8859, 0.0458, 0.8477, 0.03624, 0.8511, 0.007753, 0.5787, 0.2582, 0.5527, 0.2374, 0.567, 0.2209, 0.9205, 0.05855, 0.8859, 0.0458, 0.889, 0.02016, 0.5787, 0.2582, 0.5968, 0.2372, 0.6096, 0.2439, 0.623, 0.2505, 0.374, 0.3601, 0.3965, 0.3429, 0.4144, 0.3666, 0.1884, 0.6288, 0.1885, 0.6535, 0.1522, 0.6434, 0.4225, 0.4034, 0.3967, 0.3802, 0.4144, 0.3666, 0.1521, 0.616, 0.1522, 0.6434, 0.1128, 0.6372, 0.4504, 0.4289, 0.4225, 0.4034, 0.4346, 0.3941, 0.5245, 0.2136, 0.4952, 0.1876, 0.5003, 0.1818, 0.8477, 0.03624, 0.8072, 0.03024, 0.8109, 0.0, 0.5245, 0.2136, 0.5344, 0.2022, 0.567, 0.2209, 0.4346, 0.3941, 0.4485, 0.3872, 0.4637, 0.4207, 0.5344, 0.2022, 0.5003, 0.1818, 0.504, 0.1752, 0.2204, 0.8216, 0.2203, 0.7884, 0.2598, 0.7841, 0.5344, 0.2022, 0.5417, 0.1892, 0.5777, 0.2021, 0.2598, 0.8154, 0.2598, 0.7841, 0.2961, 0.7772, 0.5968, 0.2372, 0.567, 0.2209, 0.5777, 0.2021, 0.3279, 0.7918, 0.2961, 0.8054, 0.2961, 0.7772, 0.3049, 0.5875, 0.3167, 0.5924, 0.306, 0.6012, 0.3965, 0.3429, 0.4222, 0.3301, 0.4345, 0.3566, 0.1522, 0.6434, 0.1885, 0.6535, 0.1904, 0.6675, 0.1895, 0.6816, 0.4144, 0.3666, 0.4345, 0.3566, 0.4485, 0.3872, 0.1128, 0.6372, 0.1522, 0.6434, 0.1522, 0.6747, 0.6105, 0.2133, 0.5777, 0.2021, 0.5843, 0.1817, 0.3279, 0.7679, 0.2961, 0.7772, 0.2961, 0.7466, 0.2203, 0.691, 0.2203, 0.717, 0.1885, 0.7122, 0.4345, 0.3566, 0.4222, 0.3301, 0.4501, 0.3223, 0.1895, 0.6816, 0.1885, 0.7122, 0.1522, 0.7087, 0.4485, 0.3872, 0.4345, 0.3566, 0.4564, 0.3504, 0.1128, 0.6704, 0.1522, 0.6747, 0.1522, 0.7087, 0.4637, 0.4207, 0.4485, 0.3872, 0.4636, 0.3829, 0.504, 0.1752, 0.5063, 0.1681, 0.5463, 0.1752, 0.2203, 0.7884, 0.2203, 0.7524, 0.2597, 0.7502, 0.5777, 0.2021, 0.5417, 0.1892, 0.5463, 0.1752, 0.2961, 0.7772, 0.2598, 0.7841, 0.2597, 0.7502, 0.5463, 0.1752, 0.5063, 0.1681, 0.5071, 0.1606, 0.2203, 0.7524, 0.2203, 0.7149, 0.2597, 0.7149, 0.5843, 0.1817, 0.5463, 0.1752, 0.5478, 0.1606, 0.2961, 0.7466, 0.2597, 0.7502, 0.2597, 0.7149, 0.5843, 0.1817, 0.5865, 0.1604, 0.6217, 0.1603, 0.2961, 0.7466, 0.2961, 0.7149, 0.3279, 0.7149, 0.1885, 0.7122, 0.2203, 0.717, 0.2203, 0.744, 0.4501, 0.3223, 0.479, 0.3196, 0.4792, 0.3483, 0.1885, 0.7122, 0.1885, 0.744, 0.1522, 0.744, 0.4564, 0.3504, 0.4792, 0.3483, 0.4793, 0.3815, 0.1128, 0.7065, 0.1522, 0.7087, 0.1522, 0.744, 0.4713, 0.4185, 0.4636, 0.3829, 0.4793, 0.3815, 0.3279, 0.7149, 0.2961, 0.7149, 0.2961, 0.6831, 0.2203, 0.744, 0.2203, 0.771, 0.1885, 0.7758, 0.4792, 0.3483, 0.479, 0.3196, 0.508, 0.3223, 0.1885, 0.744, 0.1885, 0.7758, 0.1522, 0.7793, 0.4793, 0.3815, 0.4792, 0.3483, 0.5019, 0.3504, 0.1128, 0.744, 0.1522, 0.744, 0.1522, 0.7793, 0.4793, 0.3815, 0.495, 0.3829, 0.4873, 0.4185, 0.5071, 0.1606, 0.5063, 0.1531, 0.5463, 0.1459, 0.2203, 0.7149, 0.2203, 0.6774, 0.2597, 0.6795, 0.5478, 0.1606, 0.5463, 0.1459, 0.5843, 0.1392, 0.2961, 0.7149, 0.2597, 0.7149, 0.2597, 0.6795, 0.6217, 0.1603, 0.5865, 0.1604, 0.5843, 0.1392, 0.5463, 0.1459, 0.5063, 0.1531, 0.504, 0.146, 0.2203, 0.6774, 0.2203, 0.6413, 0.2598, 0.6456, 0.5463, 0.1459, 0.5417, 0.1319, 0.5777, 0.1188, 0.2961, 0.6831, 0.2597, 0.6795, 0.2598, 0.6456, 0.5843, 0.1392, 0.5777, 0.1188, 0.6105, 0.1072, 0.2961, 0.6831, 0.2961, 0.6525, 0.3279, 0.6618, 0.1885, 0.7758, 0.2203, 0.771, 0.2203, 0.797, 0.508, 0.3223, 0.5359, 0.3301, 0.5238, 0.3566, 0.1885, 0.7758, 0.1895, 0.8063, 0.1522, 0.8133, 0.5019, 0.3504, 0.5238, 0.3566, 0.51, 0.3872, 0.1128, 0.7815, 0.1522, 0.7793, 0.1522, 0.8133, 0.495, 0.3829, 0.51, 0.3872, 0.495, 0.4207, 0.5238, 0.3566, 0.5359, 0.3301, 0.5616, 0.3429, 0.1895, 0.8063, 0.1904, 0.8204, 0.1885, 0.8345, 0.1522, 0.8446, 0.51, 0.3872, 0.5238, 0.3566, 0.544, 0.3666, 0.1522, 0.8133, 0.1522, 0.8446, 0.1128, 0.8508, 0.495, 0.4207, 0.51, 0.3872, 0.5239, 0.3941, 0.504, 0.146, 0.5003, 0.1394, 0.5344, 0.1189, 0.2598, 0.6456, 0.2203, 0.6413, 0.2204, 0.6081, 0.5417, 0.1319, 0.5344, 0.1189, 0.567, 0.09994, 0.2961, 0.6525, 0.2598, 0.6456, 0.2598, 0.6143, 0.5777, 0.1188, 0.567, 0.09994, 0.5968, 0.08327, 0.2961, 0.6525, 0.2961, 0.6243, 0.3279, 0.6379, 0.3121, 0.5475, 0.3249, 0.5554, 0.3215, 0.5712, 0.5344, 0.1189, 0.5003, 0.1394, 0.4952, 0.1336, 0.1879, 0.6081, 0.1843, 0.5778, 0.2247, 0.5718, 0.5344, 0.1189, 0.5245, 0.1075, 0.5527, 0.08342, 0.2281, 0.6003, 0.2247, 0.5718, 0.2629, 0.5623, 0.567, 0.09994, 0.5527, 0.08342, 0.5787, 0.06224, 0.266, 0.5879, 0.2629, 0.5623, 0.2975, 0.5495, 0.623, 0.06949, 0.6096, 0.07639, 0.5968, 0.08327, 0.5787, 0.06224, 0.544, 0.3666, 0.5616, 0.3429, 0.5841, 0.3601, 0.1885, 0.8345, 0.1884, 0.8592, 0.1521, 0.872, 0.5239, 0.3941, 0.544, 0.3666, 0.5617, 0.3802, 0.1128, 0.8508, 0.1522, 0.8446, 0.1521, 0.872, 0.5021, 0.4242, 0.5239, 0.3941, 0.5361, 0.4034, 0.06559, 0.5729, 0.03197, 0.5638, 0.02966, 0.5349, 0.5617, 0.3802, 0.5762, 0.3967, 0.5461, 0.4148, 0.1032, 0.5784, 0.06559, 0.5729, 0.06302, 0.5408, 0.5361, 0.4034, 0.5461, 0.4148, 0.5134, 0.4347, 0.5245, 0.1075, 0.4952, 0.1336, 0.4891, 0.1288, 0.1843, 0.5778, 0.1815, 0.5438, 0.2221, 0.5398, 0.5527, 0.08342, 0.5245, 0.1075, 0.5124, 0.09817, 0.2247, 0.5718, 0.2221, 0.5398, 0.2606, 0.5334, 0.5527, 0.08342, 0.5352, 0.06986, 0.5564, 0.04498, 0.2975, 0.5495, 0.2629, 0.5623, 0.2606, 0.5334, 0.5787, 0.06224, 0.5564, 0.04498, 0.5753, 0.02448, 0.5617, 0.3802, 0.5841, 0.3601, 0.6025, 0.3811, 0.1815, 0.5438, 0.1798, 0.5073, 0.2205, 0.5054, 0.5124, 0.09817, 0.4987, 0.09122, 0.5152, 0.05978, 0.2606, 0.5334, 0.2221, 0.5398, 0.2205, 0.5054, 0.5564, 0.04498, 0.5352, 0.06986, 0.5152, 0.05978, 0.2956, 0.525, 0.2606, 0.5334, 0.2592, 0.5024, 0.5564, 0.04498, 0.531, 0.03215, 0.5454, 0.009389, 0.6025, 0.3811, 0.6163, 0.4051, 0.587, 0.4155, 0.02966, 0.5349, 0.02823, 0.504, 0.06144, 0.5064, 0.5461, 0.4148, 0.5762, 0.3967, 0.587, 0.4155, 0.1004, 0.5443, 0.06302, 0.5408, 0.06144, 0.5064, 0.5134, 0.4347, 0.5461, 0.4148, 0.5535, 0.4277, 0.4066, 0.7204, 0.4248, 0.6693, 0.4248, 0.754, 0.5124, 0.09817, 0.4891, 0.1288, 0.4821, 0.1253, 0.5535, 0.4277, 0.587, 0.4155, 0.5936, 0.4359, 0.09875, 0.5078, 0.06144, 0.5064, 0.0609, 0.471, 0.5535, 0.4277, 0.5581, 0.4418, 0.5195, 0.4485, 0.4426, 0.6693, 0.4426, 0.754, 0.4248, 0.703, 0.8023, 0.1385, 0.7617, 0.1764, 0.8028, 0.1008, 0.4821, 0.1253, 0.4744, 0.1231, 0.4838, 0.08694, 0.1798, 0.5073, 0.1793, 0.4696, 0.22, 0.4699, 0.4987, 0.09122, 0.4838, 0.08694, 0.4935, 0.05356, 0.2592, 0.5024, 0.2205, 0.5054, 0.22, 0.4699, 0.531, 0.03215, 0.5152, 0.05978, 0.4935, 0.05356, 0.2944, 0.4986, 0.2592, 0.5024, 0.2587, 0.4705, 0.0004092, 0.5006, 0.0, 0.4734, 0.02775, 0.4721, 0.6163, 0.4051, 0.6247, 0.431, 0.5936, 0.4359, 0.02823, 0.504, 0.02775, 0.4721, 0.0609, 0.471, 0.4935, 0.05356, 0.4838, 0.08694, 0.4682, 0.08548, 0.2587, 0.4705, 0.22, 0.4699, 0.2205, 0.4348, 0.5034, 0.02423, 0.4935, 0.05356, 0.471, 0.05144, 0.2939, 0.4715, 0.2587, 0.4705, 0.2592, 0.4389, 0.0, 0.4734, 0.0004092, 0.4466, 0.02823, 0.4405, 0.5936, 0.4359, 0.6247, 0.431, 0.6276, 0.4581, 0.02775, 0.4721, 0.02823, 0.4405, 0.06144, 0.4358, 0.5936, 0.4359, 0.5959, 0.4571, 0.5597, 0.4564, 0.09818, 0.4702, 0.0609, 0.471, 0.06144, 0.4358, 0.5195, 0.4485, 0.5581, 0.4418, 0.5597, 0.4564, 0.8028, 0.1757, 0.7617, 0.1764, 0.8023, 0.1385, 0.7217, 0.1752, 0.7212, 0.1379, 0.7617, 0.1764, 0.4744, 0.1231, 0.4665, 0.1223, 0.4682, 0.08548, 0.1793, 0.4696, 0.1798, 0.4324, 0.2205, 0.4348, 0.06144, 0.4358, 0.06302, 0.4024, 0.1004, 0.3974, 0.5203, 0.4559, 0.5597, 0.4564, 0.5581, 0.471, 0.1387, 0.4317, 0.09875, 0.4329, 0.1004, 0.3974, 0.1387, 0.4317, 0.1404, 0.3955, 0.1815, 0.3969, 0.4665, 0.1223, 0.4586, 0.1231, 0.4527, 0.0869, 0.2205, 0.4348, 0.1798, 0.4324, 0.1815, 0.3969, 0.4682, 0.08548, 0.4527, 0.0869, 0.4485, 0.05351, 0.2592, 0.4389, 0.2205, 0.4348, 0.2221, 0.4014, 0.4747, 0.02154, 0.471, 0.05144, 0.4485, 0.05351, 0.2592, 0.4389, 0.2606, 0.4089, 0.2956, 0.4191, 0.0004092, 0.4466, 0.001621, 0.421, 0.02966, 0.4104, 0.6276, 0.4581, 0.6247, 0.4851, 0.5936, 0.4783, 0.02823, 0.4405, 0.02966, 0.4104, 0.06302, 0.4024, 0.5597, 0.4564, 0.5959, 0.4571, 0.5936, 0.4783, 0.2606, 0.4089, 0.2221, 0.4014, 0.2247, 0.3709, 0.4461, 0.02416, 0.4485, 0.05351, 0.4268, 0.05968, 0.2606, 0.4089, 0.2629, 0.3815, 0.2975, 0.3957, 0.4456, 0.0, 0.4461, 0.02416, 0.4185, 0.03202, 0.6247, 0.4851, 0.6163, 0.511, 0.587, 0.4987, 0.02966, 0.4104, 0.03197, 0.383, 0.06559, 0.372, 0.5936, 0.4783, 0.587, 0.4987, 0.5536, 0.4851, 0.1004, 0.3974, 0.06302, 0.4024, 0.06559, 0.372, 0.5581, 0.471, 0.5536, 0.4851, 0.5172, 0.4706, 0.1404, 0.3955, 0.1004, 0.3974, 0.1032, 0.3651, 0.1404, 0.3955, 0.1432, 0.3626, 0.1843, 0.3645, 0.4527, 0.0869, 0.4586, 0.1231, 0.451, 0.1252, 0.1815, 0.3969, 0.1843, 0.3645, 0.2247, 0.3709, 0.4485, 0.05351, 0.4527, 0.0869, 0.4378, 0.09115, 0.5536, 0.4851, 0.5461, 0.498, 0.5134, 0.4772, 0.1032, 0.3651, 0.1068, 0.3371, 0.147, 0.3341, 0.1843, 0.3645, 0.1432, 0.3626, 0.147, 0.3341, 0.451, 0.1252, 0.444, 0.1287, 0.424, 0.09806, 0.1843, 0.3645, 0.1879, 0.3366, 0.2281, 0.3446, 0.4268, 0.05968, 0.4378, 0.09115, 0.424, 0.09806, 0.2629, 0.3815, 0.2247, 0.3709, 0.2281, 0.3446, 0.4268, 0.05968, 0.4068, 0.06971, 0.3931, 0.04479, 0.2629, 0.3815, 0.266, 0.3578, 0.3002, 0.3756, 0.4131, 0.009233, 0.4185, 0.03202, 0.3931, 0.04479, 0.587, 0.4987, 0.6163, 0.511, 0.6026, 0.535, 0.03197, 0.383, 0.03509, 0.3593, 0.06905, 0.3456, 0.587, 0.4987, 0.5762, 0.5175, 0.5461, 0.498, 0.1032, 0.3651, 0.06559, 0.372, 0.06905, 0.3456, 0.6241, 0.5497, 0.6024, 0.5743, 0.5841, 0.556, 0.3832, 0.02425, 0.3931, 0.04479, 0.3708, 0.062, 0.5762, 0.5175, 0.6026, 0.535, 0.5841, 0.556, 0.2847, 0.2893, 0.2667, 0.2827, 0.2905, 0.2525, 0.5461, 0.498, 0.5762, 0.5175, 0.5617, 0.534, 0.3306, 0.2265, 0.3104, 0.2599, 0.2905, 0.2525, 0.5461, 0.498, 0.5361, 0.5094, 0.5083, 0.483, 0.1068, 0.3371, 0.1113, 0.3147, 0.1515, 0.3112, 0.1879, 0.3366, 0.147, 0.3341, 0.1515, 0.3112, 0.424, 0.09806, 0.444, 0.1287, 0.4379, 0.1335, 0.1879, 0.3366, 0.1924, 0.3141, 0.2324, 0.3234, 0.424, 0.09806, 0.412, 0.1074, 0.3893, 0.08323, 0.266, 0.3578, 0.2281, 0.3446, 0.2324, 0.3234, 0.4068, 0.06971, 0.3893, 0.08323, 0.3708, 0.062, 0.3226, 0.1823, 0.2949, 0.1732, 0.3026, 0.1359, 0.412, 0.1074, 0.4379, 0.1335, 0.4328, 0.1393, 0.3298, 0.1449, 0.3026, 0.1359, 0.3049, 0.09945, 0.3893, 0.08323, 0.412, 0.1074, 0.4021, 0.1187, 0.3249, 0.07264, 0.3306, 0.1078, 0.3049, 0.09945, 0.3708, 0.062, 0.3893, 0.08323, 0.375, 0.09971, 0.6024, 0.5743, 0.576, 0.5946, 0.5616, 0.5732, 0.2667, 0.2827, 0.2389, 0.3079, 0.2193, 0.3015, 0.5617, 0.534, 0.5841, 0.556, 0.5616, 0.5732, 0.2667, 0.2827, 0.2436, 0.2751, 0.2648, 0.2441, 0.5617, 0.534, 0.544, 0.5475, 0.524, 0.5187, 0.3093, 0.2186, 0.2905, 0.2525, 0.2648, 0.2441, 0.5361, 0.5094, 0.524, 0.5187, 0.5021, 0.4877, 0.3226, 0.1823, 0.3093, 0.2186, 0.2821, 0.2097, 0.2193, 0.3015, 0.1961, 0.2946, 0.2163, 0.267, 0.544, 0.5475, 0.5616, 0.5732, 0.5359, 0.586, 0.2436, 0.2751, 0.2163, 0.267, 0.2345, 0.2351, 0.524, 0.5187, 0.544, 0.5475, 0.5239, 0.5576, 0.2821, 0.2097, 0.2648, 0.2441, 0.2345, 0.2351, 0.5021, 0.4877, 0.524, 0.5187, 0.5101, 0.5256, 0.2949, 0.1732, 0.2821, 0.2097, 0.2499, 0.2001, 0.2949, 0.1732, 0.2621, 0.1634, 0.2704, 0.1264, 0.4328, 0.1393, 0.4291, 0.1459, 0.3947, 0.1317, 0.3026, 0.1359, 0.2704, 0.1264, 0.2746, 0.09041, 0.4021, 0.1187, 0.3947, 0.1317, 0.3643, 0.1185, 0.3018, 0.06509, 0.3049, 0.09945, 0.2746, 0.09041, 0.375, 0.09971, 0.3643, 0.1185, 0.3389, 0.1069, 0.5616, 0.5732, 0.576, 0.5946, 0.5458, 0.6096, 0.2621, 0.1634, 0.2255, 0.1533, 0.2345, 0.1164, 0.3947, 0.1317, 0.4291, 0.1459, 0.4268, 0.1531, 0.2746, 0.09041, 0.2704, 0.1264, 0.2345, 0.1164, 0.3643, 0.1185, 0.3947, 0.1317, 0.3902, 0.1457, 0.2746, 0.05695, 0.2746, 0.09041, 0.2408, 0.08107, 0.3389, 0.1069, 0.3643, 0.1185, 0.3577, 0.1389, 0.2746, 0.05695, 0.2441, 0.04854, 0.2444, 0.0201, 0.2163, 0.267, 0.1961, 0.2946, 0.1702, 0.2874, 0.5359, 0.586, 0.5081, 0.5939, 0.502, 0.5638, 0.2163, 0.267, 0.1859, 0.2586, 0.2007, 0.2257, 0.5239, 0.5576, 0.502, 0.5638, 0.495, 0.5299, 0.2345, 0.2351, 0.2007, 0.2257, 0.2141, 0.1902, 0.5101, 0.5256, 0.495, 0.5299, 0.4874, 0.4934, 0.2621, 0.1634, 0.2499, 0.2001, 0.2141, 0.1902, 0.426, 0.1605, 0.466, 0.1606, 0.4268, 0.168, 0.4794, 0.4558, 0.4794, 0.4941, 0.4714, 0.4934, 0.4268, 0.168, 0.466, 0.1606, 0.4291, 0.1751, 0.4794, 0.4558, 0.4714, 0.4934, 0.4637, 0.4912, 0.4291, 0.1751, 0.466, 0.1606, 0.4328, 0.1818, 0.4794, 0.4558, 0.4637, 0.4912, 0.4566, 0.4877, 0.4328, 0.1818, 0.466, 0.1606, 0.4379, 0.1876, 0.4794, 0.4558, 0.4566, 0.4877, 0.4504, 0.483, 0.4379, 0.1876, 0.466, 0.1606, 0.444, 0.1923, 0.4794, 0.4558, 0.4504, 0.483, 0.4453, 0.4772, 0.444, 0.1923, 0.466, 0.1606, 0.451, 0.1959, 0.4794, 0.4558, 0.4453, 0.4772, 0.4415, 0.4706, 0.451, 0.1959, 0.466, 0.1606, 0.4586, 0.198, 0.4794, 0.4558, 0.4415, 0.4706, 0.4392, 0.4634, 0.4586, 0.198, 0.466, 0.1606, 0.4665, 0.1988, 0.4794, 0.4558, 0.4392, 0.4634, 0.4384, 0.4559, 0.4665, 0.1988, 0.466, 0.1606, 0.4744, 0.1981, 0.4794, 0.4558, 0.4384, 0.4559, 0.4392, 0.4485, 0.4744, 0.1981, 0.466, 0.1606, 0.4821, 0.1959, 0.4794, 0.4558, 0.4392, 0.4485, 0.4415, 0.4413, 0.4821, 0.1959, 0.466, 0.1606, 0.4891, 0.1924, 0.4794, 0.4558, 0.4415, 0.4413, 0.4453, 0.4347, 0.4891, 0.1924, 0.466, 0.1606, 0.4952, 0.1876, 0.4794, 0.4558, 0.4453, 0.4347, 0.4504, 0.4289, 0.4952, 0.1876, 0.466, 0.1606, 0.5003, 0.1818, 0.4794, 0.4558, 0.4504, 0.4289, 0.4566, 0.4242, 0.5003, 0.1818, 0.466, 0.1606, 0.504, 0.1752, 0.4794, 0.4558, 0.4566, 0.4242, 0.4637, 0.4207, 0.504, 0.1752, 0.466, 0.1606, 0.5063, 0.1681, 0.4794, 0.4558, 0.4637, 0.4207, 0.4713, 0.4185, 0.5063, 0.1681, 0.466, 0.1606, 0.5071, 0.1606, 0.4794, 0.4558, 0.4713, 0.4185, 0.4793, 0.4177, 0.5071, 0.1606, 0.466, 0.1606, 0.5063, 0.1531, 0.4794, 0.4558, 0.4793, 0.4177, 0.4873, 0.4185, 0.4794, 0.4558, 0.4873, 0.4185, 0.495, 0.4207, 0.5063, 0.1531, 0.466, 0.1606, 0.504, 0.146, 0.504, 0.146, 0.466, 0.1606, 0.5003, 0.1394, 0.4794, 0.4558, 0.495, 0.4207, 0.5021, 0.4242, 0.5003, 0.1394, 0.466, 0.1606, 0.4952, 0.1336, 0.4794, 0.4558, 0.5021, 0.4242, 0.5083, 0.4289, 0.4952, 0.1336, 0.466, 0.1606, 0.4891, 0.1288, 0.4794, 0.4558, 0.5083, 0.4289, 0.5134, 0.4347, 0.4891, 0.1288, 0.466, 0.1606, 0.4821, 0.1253, 0.4794, 0.4558, 0.5134, 0.4347, 0.5172, 0.4413, 0.4821, 0.1253, 0.466, 0.1606, 0.4744, 0.1231, 0.4794, 0.4558, 0.5172, 0.4413, 0.5195, 0.4485, 0.4744, 0.1231, 0.466, 0.1606, 0.4665, 0.1223, 0.4794, 0.4558, 0.5195, 0.4485, 0.5203, 0.4559, 0.4665, 0.1223, 0.466, 0.1606, 0.4586, 0.1231, 0.4794, 0.4558, 0.5203, 0.4559, 0.5195, 0.4634, 0.4586, 0.1231, 0.466, 0.1606, 0.451, 0.1252, 0.4794, 0.4558, 0.5195, 0.4634, 0.5172, 0.4706, 0.451, 0.1252, 0.466, 0.1606, 0.444, 0.1287, 0.4794, 0.4558, 0.5172, 0.4706, 0.5134, 0.4772, 0.444, 0.1287, 0.466, 0.1606, 0.4379, 0.1335, 0.4794, 0.4558, 0.5134, 0.4772, 0.5083, 0.483, 0.4379, 0.1335, 0.466, 0.1606, 0.4328, 0.1393, 0.4794, 0.4558, 0.5083, 0.483, 0.5021, 0.4877, 0.4328, 0.1393, 0.466, 0.1606, 0.4291, 0.1459, 0.4794, 0.4558, 0.5021, 0.4877, 0.495, 0.4912, 0.4291, 0.1459, 0.466, 0.1606, 0.4268, 0.1531, 0.4794, 0.4558, 0.495, 0.4912, 0.4874, 0.4934, 0.502, 0.5638, 0.5081, 0.5939, 0.4791, 0.5965, 0.2007, 0.2257, 0.1859, 0.2586, 0.1535, 0.2502, 0.495, 0.5299, 0.502, 0.5638, 0.4792, 0.5659, 0.2141, 0.1902, 0.2007, 0.2257, 0.1647, 0.2165, 0.495, 0.5299, 0.4793, 0.5313, 0.4794, 0.4941, 0.2255, 0.1533, 0.2141, 0.1902, 0.1758, 0.1803, 0.4268, 0.1531, 0.466, 0.1606, 0.426, 0.1605, 0.4794, 0.4558, 0.4874, 0.4934, 0.4794, 0.4941, 0.2255, 0.1533, 0.1865, 0.1432, 0.1963, 0.1066, 0.3902, 0.1457, 0.4268, 0.1531, 0.426, 0.1605, 0.2345, 0.1164, 0.1963, 0.1066, 0.2048, 0.07178, 0.3902, 0.1457, 0.3887, 0.1604, 0.3555, 0.1602, 0.2408, 0.08107, 0.2048, 0.07178, 0.2117, 0.04019, 0.1543, 0.3112, 0.1327, 0.3056, 0.1427, 0.2803, 0.2441, 0.04854, 0.2117, 0.04019, 0.2168, 0.013, 0.1859, 0.2586, 0.1702, 0.2874, 0.1427, 0.2803, 0.1203, 0.2422, 0.1535, 0.2502, 0.1145, 0.2735, 0.4565, 0.5638, 0.4792, 0.5659, 0.4501, 0.5939, 0.1279, 0.2076, 0.1647, 0.2165, 0.1203, 0.2422, 0.4793, 0.5313, 0.4792, 0.5659, 0.4636, 0.5299, 0.1758, 0.1803, 0.1647, 0.2165, 0.1367, 0.1709, 0.4714, 0.4934, 0.4794, 0.4941, 0.4636, 0.5299, 0.1466, 0.1336, 0.1865, 0.1432, 0.1367, 0.1709, 0.1963, 0.1066, 0.1865, 0.1432, 0.1572, 0.09716, 0.3902, 0.175, 0.3887, 0.1604, 0.4268, 0.168, 0.168, 0.06291, 0.2048, 0.07178, 0.1572, 0.09716, 0.3577, 0.1814, 0.3555, 0.1602, 0.3902, 0.175, 0.2117, 0.04019, 0.2048, 0.07178, 0.1786, 0.0322, 0.1427, 0.2803, 0.1327, 0.3056, 0.1145, 0.2735, 0.2168, 0.013, 0.2117, 0.04019, 0.1886, 0.006209, 0.08677, 0.2673, 0.1145, 0.2735, 0.08874, 0.2954, 0.1886, 0.006209, 0.1786, 0.0322, 0.1609, 0.0, 0.08774, 0.2349, 0.1203, 0.2422, 0.08677, 0.2673, 0.4565, 0.5638, 0.4501, 0.5939, 0.4346, 0.5576, 0.1279, 0.2076, 0.1203, 0.2422, 0.09162, 0.1995, 0.4485, 0.5256, 0.4636, 0.5299, 0.4346, 0.5576, 0.1367, 0.1709, 0.1279, 0.2076, 0.09826, 0.1623, 0.4637, 0.4912, 0.4714, 0.4934, 0.4485, 0.5256, 0.1074, 0.1248, 0.1466, 0.1336, 0.09826, 0.1623, 0.1572, 0.09716, 0.1466, 0.1336, 0.1187, 0.08855, 0.3902, 0.175, 0.4268, 0.168, 0.3947, 0.1891, 0.1317, 0.0548, 0.168, 0.06291, 0.1187, 0.08855, 0.3643, 0.2018, 0.3577, 0.1814, 0.3947, 0.1891, 0.146, 0.0249, 0.1786, 0.0322, 0.1317, 0.0548, 0.07035, 0.1172, 0.1074, 0.1248, 0.06191, 0.1548, 0.1187, 0.08855, 0.1074, 0.1248, 0.08236, 0.08107, 0.3947, 0.1891, 0.4291, 0.1751, 0.4021, 0.202, 0.1317, 0.0548, 0.1187, 0.08855, 0.09749, 0.04776, 0.3643, 0.2018, 0.3947, 0.1891, 0.375, 0.2207, 0.1152, 0.01856, 0.146, 0.0249, 0.09749, 0.04776, 0.3389, 0.213, 0.3643, 0.2018, 0.3525, 0.2369, 0.3966, 0.5732, 0.4223, 0.586, 0.3819, 0.5946, 0.08774, 0.2349, 0.08677, 0.2673, 0.05692, 0.2286, 0.4144, 0.5475, 0.4346, 0.5576, 0.3966, 0.5732, 0.09162, 0.1995, 0.08774, 0.2349, 0.05738, 0.1924, 0.4485, 0.5256, 0.4346, 0.5576, 0.4347, 0.5187, 0.06191, 0.1548, 0.09826, 0.1623, 0.05738, 0.1924, 0.4637, 0.4912, 0.4485, 0.5256, 0.4566, 0.4877, 0.3741, 0.556, 0.3966, 0.5732, 0.3555, 0.5743, 0.05692, 0.2286, 0.06056, 0.2619, 0.02908, 0.2235, 0.4144, 0.5475, 0.3966, 0.5732, 0.3967, 0.534, 0.05738, 0.1924, 0.05692, 0.2286, 0.02644, 0.1867, 0.4225, 0.5094, 0.4347, 0.5187, 0.3967, 0.534, 0.02907, 0.1488, 0.06191, 0.1548, 0.02644, 0.1867, 0.4566, 0.4877, 0.4347, 0.5187, 0.4504, 0.483, 0.07035, 0.1172, 0.06191, 0.1548, 0.03686, 0.111, 0.04952, 0.07501, 0.08236, 0.08107, 0.03686, 0.111, 0.412, 0.2134, 0.4021, 0.202, 0.4379, 0.1876, 0.09749, 0.04776, 0.08236, 0.08107, 0.06655, 0.04205, 0.375, 0.2207, 0.4021, 0.202, 0.3893, 0.2372, 0.08731, 0.01343, 0.1152, 0.01856, 0.06655, 0.04205, 0.3708, 0.2579, 0.3525, 0.2369, 0.3893, 0.2372, 0.04952, 0.07501, 0.03686, 0.111, 0.02145, 0.07061, 0.412, 0.2134, 0.4379, 0.1876, 0.424, 0.2228, 0.06655, 0.04205, 0.04952, 0.07501, 0.04011, 0.0379, 0.3893, 0.2372, 0.412, 0.2134, 0.4068, 0.2507, 0.889, 0.2503, 0.8928, 0.2694, 0.8511, 0.2635, 0.3931, 0.2752, 0.3708, 0.2579, 0.4068, 0.2507, 0.3741, 0.556, 0.3555, 0.5743, 0.3556, 0.535, 0.005283, 0.2197, 0.02908, 0.2235, 0.01664, 0.2544, 0.3967, 0.534, 0.3741, 0.556, 0.3822, 0.5175, 0.0, 0.1826, 0.02644, 0.1867, 0.005283, 0.2197, 0.4125, 0.498, 0.4225, 0.5094, 0.3822, 0.5175, 0.0009991, 0.1444, 0.02907, 0.1488, 0.0, 0.1826, 0.4453, 0.4772, 0.4504, 0.483, 0.4125, 0.498, 0.008241, 0.1066, 0.03686, 0.111, 0.0009991, 0.1444, 0.3832, 0.2952, 0.3931, 0.2752, 0.4131, 0.3103, 0.3714, 0.4987, 0.3822, 0.5175, 0.3419, 0.511, 0.6886, 0.2361, 0.692, 0.2624, 0.655, 0.2251, 0.405, 0.4851, 0.4125, 0.498, 0.3714, 0.4987, 0.7298, 0.2709, 0.692, 0.2624, 0.7261, 0.243, 0.4415, 0.4706, 0.4453, 0.4772, 0.405, 0.4851, 0.7662, 0.2455, 0.77, 0.274, 0.7261, 0.243, 0.8109, 0.2715, 0.77, 0.274, 0.8072, 0.2435, 0.4378, 0.2297, 0.424, 0.2228, 0.451, 0.1959, 0.8477, 0.2372, 0.8511, 0.2635, 0.8072, 0.2435, 0.4268, 0.2608, 0.4068, 0.2507, 0.4378, 0.2297, 0.889, 0.2503, 0.8511, 0.2635, 0.8859, 0.2266, 0.3931, 0.2752, 0.4068, 0.2507, 0.4185, 0.288, 0.9205, 0.2123, 0.9232, 0.2325, 0.8859, 0.2266, 0.8045, 0.2112, 0.8072, 0.2435, 0.7634, 0.2126, 0.4378, 0.2297, 0.451, 0.1959, 0.4527, 0.234, 0.8451, 0.2067, 0.8477, 0.2372, 0.8045, 0.2112, 0.4268, 0.2608, 0.4378, 0.2297, 0.4485, 0.2671, 0.8859, 0.2266, 0.8477, 0.2372, 0.8836, 0.1992, 0.4185, 0.288, 0.4268, 0.2608, 0.4461, 0.296, 0.9205, 0.2123, 0.8859, 0.2266, 0.9186, 0.189, 0.4456, 0.3196, 0.4131, 0.3103, 0.4461, 0.296, 0.3714, 0.4987, 0.3419, 0.511, 0.3648, 0.4783, 0.686, 0.2057, 0.6886, 0.2361, 0.6526, 0.1977, 0.405, 0.4851, 0.3714, 0.4987, 0.4005, 0.471, 0.7261, 0.243, 0.6886, 0.2361, 0.7234, 0.2107, 0.4392, 0.4634, 0.4415, 0.4706, 0.4005, 0.471, 0.7662, 0.2455, 0.7261, 0.243, 0.7634, 0.2126, 0.3625, 0.4571, 0.3648, 0.4783, 0.3306, 0.4581, 0.6844, 0.1722, 0.686, 0.2057, 0.6512, 0.1676, 0.4005, 0.471, 0.3648, 0.4783, 0.3989, 0.4564, 0.7217, 0.1752, 0.7234, 0.2107, 0.6844, 0.1722, 0.4392, 0.4634, 0.4005, 0.471, 0.4384, 0.4559, 0.7634, 0.2126, 0.7234, 0.2107, 0.7617, 0.1764, 0.8028, 0.1757, 0.8045, 0.2112, 0.7617, 0.1764, 0.4527, 0.234, 0.4586, 0.198, 0.4682, 0.2355, 0.8451, 0.2067, 0.8045, 0.2112, 0.8435, 0.1733, 0.4485, 0.2671, 0.4527, 0.234, 0.471, 0.2692, 0.8836, 0.1992, 0.8451, 0.2067, 0.8822, 0.1691, 0.4461, 0.296, 0.4485, 0.2671, 0.4747, 0.2987, 0.9186, 0.189, 0.8836, 0.1992, 0.9173, 0.1634, 0.6512, 0.1676, 0.6526, 0.1977, 0.6234, 0.1615, 0.8435, 0.1733, 0.8028, 0.1757, 0.843, 0.1382, 0.4935, 0.2671, 0.471, 0.2692, 0.4838, 0.234, 0.8817, 0.1375, 0.8822, 0.1691, 0.843, 0.1382, 0.4747, 0.2987, 0.471, 0.2692, 0.5034, 0.296, 0.9169, 0.1366, 0.9173, 0.1634, 0.8817, 0.1375, 0.6512, 0.1676, 0.6234, 0.1615, 0.6507, 0.136, 0.3648, 0.4359, 0.3625, 0.4571, 0.3334, 0.431, 0.6844, 0.1722, 0.6512, 0.1676, 0.6839, 0.1371, 0.4005, 0.4418, 0.3989, 0.4564, 0.3648, 0.4359, 0.7212, 0.1379, 0.7217, 0.1752, 0.6839, 0.1371, 0.4392, 0.4485, 0.4384, 0.4559, 0.4005, 0.4418, 0.4838, 0.234, 0.4682, 0.2355, 0.4744, 0.1981, 0.405, 0.4277, 0.4005, 0.4418, 0.3714, 0.4155, 0.7212, 0.1379, 0.6839, 0.1371, 0.7217, 0.1003, 0.4392, 0.4485, 0.4005, 0.4418, 0.4415, 0.4413, 0.4838, 0.234, 0.4744, 0.1981, 0.4987, 0.2298, 0.8435, 0.1027, 0.843, 0.1382, 0.8028, 0.1008, 0.5152, 0.2609, 0.4935, 0.2671, 0.4987, 0.2298, 0.8817, 0.1375, 0.843, 0.1382, 0.8822, 0.1056, 0.5034, 0.296, 0.4935, 0.2671, 0.531, 0.2882, 0.9173, 0.1094, 0.9169, 0.1366, 0.8822, 0.1056, 0.6507, 0.136, 0.623, 0.1346, 0.6512, 0.1041, 0.3714, 0.4155, 0.3648, 0.4359, 0.3419, 0.4051, 0.6844, 0.1017, 0.6839, 0.1371, 0.6512, 0.1041, 0.5352, 0.2509, 0.5152, 0.2609, 0.5124, 0.2229, 0.8822, 0.1056, 0.8435, 0.1027, 0.8836, 0.07466, 0.531, 0.2882, 0.5152, 0.2609, 0.5564, 0.2754, 0.9186, 0.0831, 0.9173, 0.1094, 0.8836, 0.07466, 0.5454, 0.3104, 0.531, 0.2882, 0.5753, 0.2954, 0.3822, 0.3967, 0.3714, 0.4155, 0.3556, 0.3811, 0.686, 0.06726, 0.6844, 0.1017, 0.6526, 0.07314, 0.405, 0.4277, 0.3714, 0.4155, 0.4125, 0.4148, 0.7217, 0.1003, 0.6844, 0.1017, 0.7234, 0.06375, 0.4453, 0.4347, 0.4415, 0.4413, 0.4125, 0.4148, 0.4987, 0.2298, 0.4821, 0.1959, 0.5124, 0.2229, 0.8451, 0.06831, 0.8435, 0.1027, 0.8045, 0.06429, 0.7234, 0.06375, 0.686, 0.06726, 0.7261, 0.02971, 0.4453, 0.4347, 0.4125, 0.4148, 0.4504, 0.4289, 0.5124, 0.2229, 0.4891, 0.1924, 0.5245, 0.2136, 0.8477, 0.03624, 0.8451, 0.06831, 0.8072, 0.03024, 0.5352, 0.2509, 0.5124, 0.2229, 0.5527, 0.2374, 0.8859, 0.0458, 0.8836, 0.07466, 0.8477, 0.03624, 0.5787, 0.2582, 0.5564, 0.2754, 0.5527, 0.2374, 0.9186, 0.0831, 0.8836, 0.07466, 0.9205, 0.05855, 0.6015, 0.2752, 0.5753, 0.2954, 0.5787, 0.2582, 0.3822, 0.3967, 0.3556, 0.3811, 0.3967, 0.3802, 0.686, 0.06726, 0.6526, 0.07314, 0.6886, 0.03519, 0.4225, 0.4034, 0.4125, 0.4148, 0.3967, 0.3802, 0.889, 0.02016, 0.8859, 0.0458, 0.8511, 0.007753, 0.5968, 0.2372, 0.5787, 0.2582, 0.567, 0.2209, 0.9232, 0.03675, 0.9205, 0.05855, 0.889, 0.02016, 0.6015, 0.2752, 0.5787, 0.2582, 0.623, 0.2505, 0.3967, 0.3802, 0.374, 0.3601, 0.4144, 0.3666, 0.1521, 0.616, 0.1884, 0.6288, 0.1522, 0.6434, 0.4346, 0.3941, 0.4225, 0.4034, 0.4144, 0.3666, 0.1127, 0.6081, 0.1521, 0.616, 0.1128, 0.6372, 0.4566, 0.4242, 0.4504, 0.4289, 0.4346, 0.3941, 0.5344, 0.2022, 0.5245, 0.2136, 0.5003, 0.1818, 0.8511, 0.007753, 0.8477, 0.03624, 0.8109, 0.0, 0.5527, 0.2374, 0.5245, 0.2136, 0.567, 0.2209, 0.4566, 0.4242, 0.4346, 0.3941, 0.4637, 0.4207, 0.5417, 0.1892, 0.5344, 0.2022, 0.504, 0.1752, 0.2598, 0.8154, 0.2204, 0.8216, 0.2598, 0.7841, 0.567, 0.2209, 0.5344, 0.2022, 0.5777, 0.2021, 0.2961, 0.8054, 0.2598, 0.8154, 0.2961, 0.7772, 0.6105, 0.2133, 0.6035, 0.2253, 0.5968, 0.2372, 0.5777, 0.2021, 0.3279, 0.7679, 0.3279, 0.7918, 0.2961, 0.7772, 0.623, 0.3143, 0.6374, 0.3017, 0.6374, 0.3188, 0.4144, 0.3666, 0.3965, 0.3429, 0.4345, 0.3566, 0.1522, 0.6747, 0.1522, 0.6434, 0.1895, 0.6816, 0.4346, 0.3941, 0.4144, 0.3666, 0.4485, 0.3872, 0.1128, 0.6704, 0.1128, 0.6538, 0.1128, 0.6372, 0.1522, 0.6747, 0.6189, 0.1873, 0.6105, 0.2133, 0.5843, 0.1817, 0.3279, 0.7419, 0.3279, 0.7679, 0.2961, 0.7466, 0.1895, 0.6816, 0.2073, 0.6863, 0.2203, 0.691, 0.1885, 0.7122, 0.4564, 0.3504, 0.4345, 0.3566, 0.4501, 0.3223, 0.1522, 0.6747, 0.1895, 0.6816, 0.1522, 0.7087, 0.4636, 0.3829, 0.4485, 0.3872, 0.4564, 0.3504, 0.1128, 0.7065, 0.1128, 0.6885, 0.1128, 0.6704, 0.1522, 0.7087, 0.4713, 0.4185, 0.4637, 0.4207, 0.4636, 0.3829, 0.5417, 0.1892, 0.504, 0.1752, 0.5463, 0.1752, 0.2598, 0.7841, 0.2203, 0.7884, 0.2597, 0.7502, 0.5843, 0.1817, 0.5777, 0.2021, 0.5463, 0.1752, 0.2961, 0.7466, 0.2961, 0.7772, 0.2597, 0.7502, 0.5478, 0.1606, 0.5463, 0.1752, 0.5071, 0.1606, 0.2597, 0.7502, 0.2203, 0.7524, 0.2597, 0.7149, 0.5865, 0.1604, 0.5843, 0.1817, 0.5478, 0.1606, 0.2961, 0.7149, 0.2961, 0.7466, 0.2597, 0.7149, 0.6189, 0.1873, 0.5843, 0.1817, 0.6217, 0.1603, 0.3279, 0.7419, 0.2961, 0.7466, 0.3279, 0.7149, 0.1885, 0.744, 0.1885, 0.7122, 0.2203, 0.744, 0.4564, 0.3504, 0.4501, 0.3223, 0.4792, 0.3483, 0.1522, 0.7087, 0.1885, 0.7122, 0.1522, 0.744, 0.4636, 0.3829, 0.4564, 0.3504, 0.4793, 0.3815, 0.1128, 0.744, 0.1128, 0.7252, 0.1128, 0.7065, 0.1522, 0.744, 0.4793, 0.4177, 0.4713, 0.4185, 0.4793, 0.3815, 0.3279, 0.6878, 0.3279, 0.7149, 0.2961, 0.6831, 0.1885, 0.744, 0.2203, 0.744, 0.1885, 0.7758, 0.5019, 0.3504, 0.4792, 0.3483, 0.508, 0.3223, 0.1522, 0.744, 0.1885, 0.744, 0.1522, 0.7793, 0.495, 0.3829, 0.4793, 0.3815, 0.5019, 0.3504, 0.1128, 0.7815, 0.1128, 0.7627, 0.1128, 0.744, 0.1522, 0.7793, 0.4793, 0.4177, 0.4793, 0.3815, 0.4873, 0.4185, 0.5478, 0.1606, 0.5071, 0.1606, 0.5463, 0.1459, 0.2597, 0.7149, 0.2203, 0.7149, 0.2597, 0.6795, 0.5865, 0.1604, 0.5478, 0.1606, 0.5843, 0.1392, 0.2961, 0.6831, 0.2961, 0.7149, 0.2597, 0.6795, 0.6189, 0.1332, 0.6217, 0.1603, 0.5843, 0.1392, 0.5417, 0.1319, 0.5463, 0.1459, 0.504, 0.146, 0.2597, 0.6795, 0.2203, 0.6774, 0.2598, 0.6456, 0.5843, 0.1392, 0.5463, 0.1459, 0.5777, 0.1188, 0.2961, 0.6525, 0.2961, 0.6831, 0.2598, 0.6456, 0.6189, 0.1332, 0.5843, 0.1392, 0.6105, 0.1072, 0.3279, 0.6878, 0.2961, 0.6831, 0.3279, 0.6618, 0.1895, 0.8063, 0.1885, 0.7758, 0.2203, 0.797, 0.2073, 0.8017, 0.5019, 0.3504, 0.508, 0.3223, 0.5238, 0.3566, 0.1522, 0.7793, 0.1885, 0.7758, 0.1522, 0.8133, 0.495, 0.3829, 0.5019, 0.3504, 0.51, 0.3872, 0.1128, 0.8175, 0.1128, 0.7995, 0.1128, 0.7815, 0.1522, 0.8133, 0.4873, 0.4185, 0.495, 0.3829, 0.495, 0.4207, 0.544, 0.3666, 0.5238, 0.3566, 0.5616, 0.3429, 0.1522, 0.8133, 0.1895, 0.8063, 0.1522, 0.8446, 0.5239, 0.3941, 0.51, 0.3872, 0.544, 0.3666, 0.1128, 0.8175, 0.1522, 0.8133, 0.1128, 0.8508, 0.1128, 0.8341, 0.5021, 0.4242, 0.495, 0.4207, 0.5239, 0.3941, 0.5417, 0.1319, 0.504, 0.146, 0.5344, 0.1189, 0.2598, 0.6143, 0.2598, 0.6456, 0.2204, 0.6081, 0.5777, 0.1188, 0.5417, 0.1319, 0.567, 0.09994, 0.2961, 0.6243, 0.2961, 0.6525, 0.2598, 0.6143, 0.6105, 0.1072, 0.5777, 0.1188, 0.5968, 0.08327, 0.6035, 0.09526, 0.3279, 0.6618, 0.2961, 0.6525, 0.3279, 0.6379, 0.623, 0.2891, 0.6374, 0.2847, 0.6374, 0.3017, 0.5245, 0.1075, 0.5344, 0.1189, 0.4952, 0.1336, 0.2281, 0.6003, 0.1879, 0.6081, 0.2247, 0.5718, 0.567, 0.09994, 0.5344, 0.1189, 0.5527, 0.08342, 0.266, 0.5879, 0.2281, 0.6003, 0.2629, 0.5623, 0.5968, 0.08327, 0.567, 0.09994, 0.5787, 0.06224, 0.3002, 0.5713, 0.266, 0.5879, 0.2975, 0.5495, 0.6015, 0.04477, 0.623, 0.06949, 0.5787, 0.06224, 0.5617, 0.3802, 0.544, 0.3666, 0.5841, 0.3601, 0.1522, 0.8446, 0.1885, 0.8345, 0.1521, 0.872, 0.5361, 0.4034, 0.5239, 0.3941, 0.5617, 0.3802, 0.1127, 0.8799, 0.1128, 0.8653, 0.1128, 0.8508, 0.1521, 0.872, 0.5083, 0.4289, 0.5021, 0.4242, 0.5361, 0.4034, 0.06302, 0.5408, 0.06559, 0.5729, 0.02966, 0.5349, 0.5361, 0.4034, 0.5617, 0.3802, 0.5461, 0.4148, 0.1004, 0.5443, 0.1032, 0.5784, 0.06302, 0.5408, 0.5083, 0.4289, 0.5361, 0.4034, 0.5134, 0.4347, 0.5124, 0.09817, 0.5245, 0.1075, 0.4891, 0.1288, 0.2247, 0.5718, 0.1843, 0.5778, 0.2221, 0.5398, 0.5352, 0.06986, 0.5527, 0.08342, 0.5124, 0.09817, 0.2629, 0.5623, 0.2247, 0.5718, 0.2606, 0.5334, 0.5787, 0.06224, 0.5527, 0.08342, 0.5564, 0.04498, 0.2956, 0.525, 0.2975, 0.5495, 0.2606, 0.5334, 0.6015, 0.04477, 0.5787, 0.06224, 0.5753, 0.02448, 0.5762, 0.3967, 0.5617, 0.3802, 0.6025, 0.3811, 0.2221, 0.5398, 0.1815, 0.5438, 0.2205, 0.5054, 0.5352, 0.06986, 0.5124, 0.09817, 0.5152, 0.05978, 0.2592, 0.5024, 0.2606, 0.5334, 0.2205, 0.5054, 0.531, 0.03215, 0.5564, 0.04498, 0.5152, 0.05978, 0.2944, 0.4986, 0.2956, 0.525, 0.2592, 0.5024, 0.5753, 0.02448, 0.5564, 0.04498, 0.5454, 0.009389, 0.5762, 0.3967, 0.6025, 0.3811, 0.587, 0.4155, 0.06302, 0.5408, 0.02966, 0.5349, 0.06144, 0.5064, 0.5535, 0.4277, 0.5461, 0.4148, 0.587, 0.4155, 0.09875, 0.5078, 0.1004, 0.5443, 0.06144, 0.5064, 0.5172, 0.4413, 0.5134, 0.4347, 0.5535, 0.4277, 0.3115, 0.4637, 0.3249, 0.4293, 0.3249, 0.5475, 0.4987, 0.09122, 0.5124, 0.09817, 0.4821, 0.1253, 0.5581, 0.4418, 0.5535, 0.4277, 0.5936, 0.4359, 0.09818, 0.4702, 0.09875, 0.5078, 0.0609, 0.471, 0.5172, 0.4413, 0.5535, 0.4277, 0.5195, 0.4485, 0.5944, 0.7024, 0.6127, 0.6689, 0.6127, 0.7536, 0.6151, 0.7529, 0.6267, 0.6689, 0.6267, 0.7878, 0.4987, 0.09122, 0.4821, 0.1253, 0.4838, 0.08694, 0.2205, 0.5054, 0.1798, 0.5073, 0.22, 0.4699, 0.5152, 0.05978, 0.4987, 0.09122, 0.4935, 0.05356, 0.2587, 0.4705, 0.2592, 0.5024, 0.22, 0.4699, 0.5034, 0.02423, 0.531, 0.03215, 0.4935, 0.05356, 0.2939, 0.4715, 0.2944, 0.4986, 0.2587, 0.4705, 0.02823, 0.504, 0.0004092, 0.5006, 0.02775, 0.4721, 0.587, 0.4155, 0.6163, 0.4051, 0.5936, 0.4359, 0.06144, 0.5064, 0.02823, 0.504, 0.0609, 0.471, 0.471, 0.05144, 0.4935, 0.05356, 0.4682, 0.08548, 0.2592, 0.4389, 0.2587, 0.4705, 0.2205, 0.4348, 0.4747, 0.02154, 0.5034, 0.02423, 0.471, 0.05144, 0.2944, 0.4446, 0.2939, 0.4715, 0.2592, 0.4389, 0.02775, 0.4721, 0.0, 0.4734, 0.02823, 0.4405, 0.5959, 0.4571, 0.5936, 0.4359, 0.6276, 0.4581, 0.0609, 0.471, 0.02775, 0.4721, 0.06144, 0.4358, 0.5581, 0.4418, 0.5936, 0.4359, 0.5597, 0.4564, 0.09875, 0.4329, 0.09818, 0.4702, 0.06144, 0.4358, 0.5203, 0.4559, 0.5195, 0.4485, 0.5597, 0.4564, 0.1387, 0.4317, 0.09818, 0.4702, 0.09875, 0.4329, 0.1798, 0.4324, 0.1793, 0.4696, 0.1387, 0.4317, 0.4838, 0.08694, 0.4744, 0.1231, 0.4682, 0.08548, 0.22, 0.4699, 0.1793, 0.4696, 0.2205, 0.4348, 0.09875, 0.4329, 0.06144, 0.4358, 0.1004, 0.3974, 0.5195, 0.4634, 0.5203, 0.4559, 0.5581, 0.471, 0.1404, 0.3955, 0.1387, 0.4317, 0.1004, 0.3974, 0.1798, 0.4324, 0.1387, 0.4317, 0.1815, 0.3969, 0.4682, 0.08548, 0.4665, 0.1223, 0.4527, 0.0869, 0.2221, 0.4014, 0.2205, 0.4348, 0.1815, 0.3969, 0.471, 0.05144, 0.4682, 0.08548, 0.4485, 0.05351, 0.2606, 0.4089, 0.2592, 0.4389, 0.2221, 0.4014, 0.4461, 0.02416, 0.4747, 0.02154, 0.4485, 0.05351, 0.2944, 0.4446, 0.2592, 0.4389, 0.2956, 0.4191, 0.02823, 0.4405, 0.0004092, 0.4466, 0.02966, 0.4104, 0.5959, 0.4571, 0.6276, 0.4581, 0.5936, 0.4783, 0.06144, 0.4358, 0.02823, 0.4405, 0.06302, 0.4024, 0.5581, 0.471, 0.5597, 0.4564, 0.5936, 0.4783, 0.2629, 0.3815, 0.2606, 0.4089, 0.2247, 0.3709, 0.4185, 0.03202, 0.4461, 0.02416, 0.4268, 0.05968, 0.2956, 0.4191, 0.2606, 0.4089, 0.2975, 0.3957, 0.4131, 0.009233, 0.4456, 0.0, 0.4185, 0.03202, 0.5936, 0.4783, 0.6247, 0.4851, 0.587, 0.4987, 0.06302, 0.4024, 0.02966, 0.4104, 0.06559, 0.372, 0.5581, 0.471, 0.5936, 0.4783, 0.5536, 0.4851, 0.1032, 0.3651, 0.1004, 0.3974, 0.06559, 0.372, 0.5195, 0.4634, 0.5581, 0.471, 0.5172, 0.4706, 0.1432, 0.3626, 0.1404, 0.3955, 0.1032, 0.3651, 0.1815, 0.3969, 0.1404, 0.3955, 0.1843, 0.3645, 0.4378, 0.09115, 0.4527, 0.0869, 0.451, 0.1252, 0.2221, 0.4014, 0.1815, 0.3969, 0.2247, 0.3709, 0.4268, 0.05968, 0.4485, 0.05351, 0.4378, 0.09115, 0.5172, 0.4706, 0.5536, 0.4851, 0.5134, 0.4772, 0.1432, 0.3626, 0.1032, 0.3651, 0.147, 0.3341, 0.1879, 0.3366, 0.1843, 0.3645, 0.147, 0.3341, 0.4378, 0.09115, 0.451, 0.1252, 0.424, 0.09806, 0.2247, 0.3709, 0.1843, 0.3645, 0.2281, 0.3446, 0.4068, 0.06971, 0.4268, 0.05968, 0.424, 0.09806, 0.266, 0.3578, 0.2629, 0.3815, 0.2281, 0.3446, 0.4185, 0.03202, 0.4268, 0.05968, 0.3931, 0.04479, 0.2975, 0.3957, 0.2629, 0.3815, 0.3002, 0.3756, 0.3832, 0.02425, 0.4131, 0.009233, 0.3931, 0.04479, 0.5762, 0.5175, 0.587, 0.4987, 0.6026, 0.535, 0.06559, 0.372, 0.03197, 0.383, 0.06905, 0.3456, 0.5536, 0.4851, 0.587, 0.4987, 0.5461, 0.498, 0.1068, 0.3371, 0.1032, 0.3651, 0.06905, 0.3456, 0.6026, 0.535, 0.6241, 0.5497, 0.5841, 0.556, 0.3571, 0.04449, 0.3832, 0.02425, 0.3708, 0.062, 0.5617, 0.534, 0.5762, 0.5175, 0.5841, 0.556, 0.3104, 0.2599, 0.2847, 0.2893, 0.2905, 0.2525, 0.5361, 0.5094, 0.5461, 0.498, 0.5617, 0.534, 0.3093, 0.2186, 0.3306, 0.2265, 0.2905, 0.2525, 0.5134, 0.4772, 0.5461, 0.498, 0.5083, 0.483, 0.147, 0.3341, 0.1068, 0.3371, 0.1515, 0.3112, 0.1924, 0.3141, 0.1879, 0.3366, 0.1515, 0.3112, 0.412, 0.1074, 0.424, 0.09806, 0.4379, 0.1335, 0.2281, 0.3446, 0.1879, 0.3366, 0.2324, 0.3234, 0.4068, 0.06971, 0.424, 0.09806, 0.3893, 0.08323, 0.2698, 0.3387, 0.266, 0.3578, 0.2324, 0.3234, 0.3931, 0.04479, 0.4068, 0.06971, 0.3708, 0.062, 0.3298, 0.1449, 0.3226, 0.1823, 0.3026, 0.1359, 0.4021, 0.1187, 0.412, 0.1074, 0.4328, 0.1393, 0.3306, 0.1078, 0.3298, 0.1449, 0.3049, 0.09945, 0.375, 0.09971, 0.3893, 0.08323, 0.4021, 0.1187, 0.3018, 0.06509, 0.3249, 0.07264, 0.3049, 0.09945, 0.3525, 0.08297, 0.3708, 0.062, 0.375, 0.09971, 0.5841, 0.556, 0.6024, 0.5743, 0.5616, 0.5732, 0.2436, 0.2751, 0.2667, 0.2827, 0.2193, 0.3015, 0.544, 0.5475, 0.5617, 0.534, 0.5616, 0.5732, 0.2905, 0.2525, 0.2667, 0.2827, 0.2648, 0.2441, 0.5361, 0.5094, 0.5617, 0.534, 0.524, 0.5187, 0.2821, 0.2097, 0.3093, 0.2186, 0.2648, 0.2441, 0.5083, 0.483, 0.5361, 0.5094, 0.5021, 0.4877, 0.2949, 0.1732, 0.3226, 0.1823, 0.2821, 0.2097, 0.2436, 0.2751, 0.2193, 0.3015, 0.2163, 0.267, 0.5239, 0.5576, 0.544, 0.5475, 0.5359, 0.586, 0.2648, 0.2441, 0.2436, 0.2751, 0.2345, 0.2351, 0.5101, 0.5256, 0.524, 0.5187, 0.5239, 0.5576, 0.2499, 0.2001, 0.2821, 0.2097, 0.2345, 0.2351, 0.495, 0.4912, 0.5021, 0.4877, 0.5101, 0.5256, 0.2621, 0.1634, 0.2949, 0.1732, 0.2499, 0.2001, 0.3026, 0.1359, 0.2949, 0.1732, 0.2704, 0.1264, 0.4021, 0.1187, 0.4328, 0.1393, 0.3947, 0.1317, 0.3049, 0.09945, 0.3026, 0.1359, 0.2746, 0.09041, 0.375, 0.09971, 0.4021, 0.1187, 0.3643, 0.1185, 0.2746, 0.05695, 0.3018, 0.06509, 0.2746, 0.09041, 0.3525, 0.08297, 0.375, 0.09971, 0.3389, 0.1069, 0.5359, 0.586, 0.5616, 0.5732, 0.5458, 0.6096, 0.2704, 0.1264, 0.2621, 0.1634, 0.2345, 0.1164, 0.3902, 0.1457, 0.3947, 0.1317, 0.4268, 0.1531, 0.2408, 0.08107, 0.2746, 0.09041, 0.2345, 0.1164, 0.3577, 0.1389, 0.3643, 0.1185, 0.3902, 0.1457, 0.2441, 0.04854, 0.2746, 0.05695, 0.2408, 0.08107, 0.3306, 0.1329, 0.3389, 0.1069, 0.3577, 0.1389, 0.2702, 0.02725, 0.2746, 0.05695, 0.2444, 0.0201, 0.1859, 0.2586, 0.2163, 0.267, 0.1702, 0.2874, 0.5239, 0.5576, 0.5359, 0.586, 0.502, 0.5638, 0.2345, 0.2351, 0.2163, 0.267, 0.2007, 0.2257, 0.5101, 0.5256, 0.5239, 0.5576, 0.495, 0.5299, 0.2499, 0.2001, 0.2345, 0.2351, 0.2141, 0.1902, 0.495, 0.4912, 0.5101, 0.5256, 0.4874, 0.4934, 0.2255, 0.1533, 0.2621, 0.1634, 0.2141, 0.1902, 0.4792, 0.5659, 0.502, 0.5638, 0.4791, 0.5965, 0.1647, 0.2165, 0.2007, 0.2257, 0.1535, 0.2502, 0.4793, 0.5313, 0.495, 0.5299, 0.4792, 0.5659, 0.1758, 0.1803, 0.2141, 0.1902, 0.1647, 0.2165, 0.4874, 0.4934, 0.495, 0.5299, 0.4794, 0.4941, 0.1865, 0.1432, 0.2255, 0.1533, 0.1758, 0.1803, 0.2345, 0.1164, 0.2255, 0.1533, 0.1963, 0.1066, 0.3887, 0.1604, 0.3902, 0.1457, 0.426, 0.1605, 0.2408, 0.08107, 0.2345, 0.1164, 0.2048, 0.07178, 0.3577, 0.1389, 0.3902, 0.1457, 0.3555, 0.1602, 0.2441, 0.04854, 0.2408, 0.08107, 0.2117, 0.04019, 0.1702, 0.2874, 0.1543, 0.3112, 0.1427, 0.2803, 0.2444, 0.0201, 0.2441, 0.04854, 0.2168, 0.013, 0.1535, 0.2502, 0.1859, 0.2586, 0.1427, 0.2803, 0.3306, 0.7054, 0.3421, 0.6704, 0.3421, 0.7894, 0.3249, 0.4293, 0.3115, 0.395, 0.3249, 0.3112, 0.9274, 0.6597, 0.9119, 0.6477, 0.8964, 0.6356, 0.8837, 0.6209, 0.8711, 0.6063, 0.856, 0.5715, 0.8409, 0.5368, 0.8391, 0.518, 0.8373, 0.4992, 0.8394, 0.4805, 0.8416, 0.4618, 0.8476, 0.4438, 0.8536, 0.4258, 0.8729, 0.3927, 0.9628, 0.3196, 0.9628, 0.6778, 0.1127, 1.0, 0.0, 0.964, 0.1127, 0.6081, 1.0, 0.6908, 0.9628, 0.6761, 1.0, 0.3196, 0.6619, 0.4089, 0.6873, 0.3798, 0.8373, 0.3196, 0.8373, 0.7115, 0.7182, 0.6755, 0.6873, 0.6516, 0.6619, 0.6225, 0.6431, 0.5892, 0.6315, 0.5531, 0.6276, 0.5156, 0.6315, 0.4782, 0.6431, 0.4421, 0.3002, 0.4276, 0.3115, 0.3112, 0.3115, 0.4635, 0.5575, 0.6639, 0.5202, 0.6639, 0.541, 0.6096, 0.5575, 0.6228, 0.5944, 0.6096, 0.5944, 0.664, 0.5202, 0.6603, 0.4799, 0.6603, 0.5001, 0.6096, 0.4799, 0.6726, 0.5173, 0.6603, 0.5173, 0.7139, 0.5575, 0.6747, 0.5931, 0.664, 0.5931, 0.7154, 0.4435, 0.6767, 0.4761, 0.6684, 0.4761, 0.718, 0.402, 0.7192, 0.3685, 0.7192, 0.3884, 0.6681, 0.5547, 0.721, 0.5202, 0.6721, 0.5547, 0.6639, 0.4799, 0.6096, 0.4799, 0.6684, 0.4435, 0.6566, 0.4066, 0.6681, 0.3685, 0.6217, 0.4066, 0.6096, 0.3685, 0.6704, 0.3306, 0.6214, 0.3685, 0.6096, 0.4435, 0.6096, 0.4435, 0.6693, 0.4066, 0.6594, 0.6267, 0.6096, 0.6267, 0.6689, 0.5944, 0.6606, 0.3113, 0.582, 0.3215, 0.5712, 0.3249, 0.5875, 0.3113, 0.582, 0.3049, 0.562, 0.3215, 0.5712, 0.3049, 0.562, 0.3121, 0.5475, 0.3215, 0.5712, 0.3421, 0.6961, 0.3586, 0.6868, 0.3493, 0.7107, 0.3421, 0.6961, 0.3485, 0.676, 0.3586, 0.6868, 0.3485, 0.676, 0.3619, 0.6704, 0.3586, 0.6868, 0.6385, 0.2914, 0.6492, 0.3003, 0.6374, 0.3052, 0.6385, 0.2914, 0.6492, 0.2847, 0.6492, 0.3003, 0.3115, 0.4843, 0.3019, 0.4739, 0.3115, 0.4635, 0.3586, 0.6868, 0.3619, 0.7026, 0.3493, 0.7107, 0.306, 0.6012, 0.3167, 0.5924, 0.3167, 0.608, 0.3114, 0.5051, 0.3019, 0.4947, 0.3114, 0.4843])
me_sphere.materials.append(mat_material_001)
me_sphere.use_remesh_preserve_volume = False
me_sphere.use_remesh_preserve_attributes = False
me_sphere.use_mirror_vertex_groups = False
me_sphere.update()

# ---- objects
ob_point = bpy.data.objects.new('Point', light_point)
ob_sphere = bpy.data.objects.new('Sphere', me_sphere)
ob_lamp = bpy.data.objects.new('Lamp', light_lamp)
ob_camera = bpy.data.objects.new('Camera', cam_camera)

# ---- transforms, parenting, visibility, modifiers, constraints
ob_point.location = (10.66, 5.437, 4.736)
ob_point.lineart.crease_threshold = 0.0
ob_sphere.location = (0.0, 0.0, 0.0)
ob_sphere.scale = (5.844, 5.844, 5.844)
ob_sphere.lineart.crease_threshold = 0.0
ob_lamp.location = (4.076, 1.005, 5.904)
ob_lamp.rotation_euler = (0.6503, 0.05522, 1.866)
ob_lamp.lock_rotations_4d = False
ob_lamp.empty_display_type = 'ARROWS'
ob_lamp.color = (0.0, 0.0, 0.0, 0.0)
ob_lamp.lineart.crease_threshold = 0.0
ob_camera.location = (12.92, -11.34, 13.16)
ob_camera.rotation_euler = (1.109, 0.01082, 0.8149)
ob_camera.lock_rotations_4d = False
ob_camera.empty_display_type = 'ARROWS'
ob_camera.color = (0.0, 0.0, 0.0, 0.0)
ob_camera.display_type = 'WIRE'
ob_camera.lineart.crease_threshold = 0.0

# ---- collection membership
col_collection_1.objects.link(ob_point)
col_collection_1.objects.link(ob_sphere)
col_collection_1.objects.link(ob_lamp)
col_collection_1.objects.link(ob_camera)

# ---- scene / render settings (as saved in the file)
scene.camera = ob_camera
scene.frame_start = 1; scene.frame_end = 250; scene.frame_set(27)
scene.render.engine = 'BLENDER_EEVEE_NEXT'
scene.render.resolution_percentage = 50
scene.render.dither_intensity = 0.0
scene.cycles.use_denoising = False
scene.cycles.samples = 10
scene.cycles.sampling_pattern = 'TABULATED_SOBOL'
scene.cycles.light_sampling_threshold = 0.0
scene.cycles.use_adaptive_sampling = False
scene.cycles.use_light_tree = False
scene.cycles.blur_glossy = 0.0
scene.cycles.pixel_filter_type = 'GAUSSIAN'
scene.cycles.sample_clamp_indirect = 0.0
scene.view_settings.view_transform = 'Standard'
bpy.context.view_layer.update()
